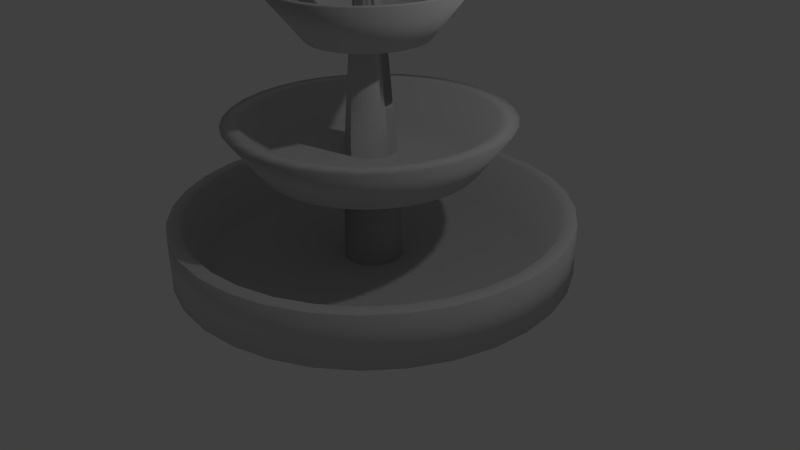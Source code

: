 # Source: fountain.blend  (saved by Blender 2.69.0; exported with 4.5.12 LTS)
import bpy
from mathutils import Matrix  # noqa: F401  (used for matrix-valued properties, if any)

bpy.ops.wm.read_factory_settings(use_empty=True)
scene = bpy.context.scene
scene.name = 'Scene'

# ---- collections
col_collection_1 = bpy.data.collections.new('Collection 1'); scene.collection.children.link(col_collection_1)

# ---- materials (node trees are filled in below, after node groups)
mat_material_001 = bpy.data.materials.new('Material.001')
mat_material_001.alpha_threshold = 0.0
mat_material_001.roughness = 0.5
mat_material_001.line_color = (0.0, 0.0, 0.0, 1.0)
mat_material = bpy.data.materials.new('Material')
mat_material.alpha_threshold = 0.0
mat_material.roughness = 0.5
mat_material.line_color = (0.0, 0.0, 0.0, 1.0)

# ---- material node trees
mat_material_001.use_nodes = True; mat_material_001.node_tree.nodes.clear()
_N = mat_material_001.node_tree.nodes; _L = mat_material_001.node_tree.links
n0 = _N.new('ShaderNodeOutputMaterial'); n0.name = 'Material Output'; n0.location = (300, 300)
n1 = _N.new('ShaderNodeBsdfDiffuse'); n1.name = 'Diffuse BSDF'; n1.location = (10, 300)
n1.inputs[0].default_value = (0.6383, 0.6383, 0.6383, 1.0)
n1.inputs[1].default_value = 0.28
_L.new(n1.outputs[0], n0.inputs[0])
n0.is_active_output = True
mat_material.use_nodes = True; mat_material.node_tree.nodes.clear()
_N = mat_material.node_tree.nodes; _L = mat_material.node_tree.links
n0 = _N.new('ShaderNodeOutputMaterial'); n0.name = 'Material Output'; n0.location = (300, 300)
n1 = _N.new('ShaderNodeBsdfGlass'); n1.name = 'Glass BSDF'; n1.location = (100, 300)
n1.distribution = 'BECKMANN'
n1.inputs[0].default_value = (0.5732, 0.6443, 0.8, 1.0)
n1.inputs[2].default_value = 1.33
_L.new(n1.outputs[0], n0.inputs[0])
n0.is_active_output = True

# ---- world
world_world = bpy.data.worlds.new('World'); scene.world = world_world
world_world.color = (0.05088, 0.05088, 0.05088)
world_world.use_sun_shadow = False
world_world.sun_shadow_jitter_overblur = 0.0
world_world.cycles.sampling_method = 'MANUAL'
world_world.cycles.sample_map_resolution = 256

# ---- cameras
cam_camera = bpy.data.cameras.new('Camera')
cam_camera.clip_end = 100.0
cam_camera.lens = 35.0
cam_camera.sensor_width = 32.0
cam_camera.sensor_height = 18.0
cam_camera.ortho_scale = 7.314
cam_camera.dof.focus_distance = 0.0

# ---- lights
light_lamp = bpy.data.lights.new('Lamp', 'POINT')
light_lamp.transmission_factor = 0.0
light_lamp.cutoff_distance = 30.0
light_lamp.energy = 100.0
light_lamp.shadow_buffer_clip_start = 1.001
light_lamp.shadow_soft_size = 0.1
light_lamp.shadow_maximum_resolution = 0.006
light_lamp.use_absolute_resolution = True
light_lamp.cycles.use_multiple_importance_sampling = False

# ---- meshes
me_circle = bpy.data.meshes.new('Circle')
me_circle.from_pydata([(0.0, 1.0, 0.0), (-0.1951, 0.9808, 0.0), (-0.3827, 0.9239, 0.0), (-0.5556, 0.8315, 0.0), (-0.7071, 0.7071, 0.0), (-0.8315, 0.5556, 0.0), (-0.9239, 0.3827, 0.0), (-0.9808, 0.1951, 0.0), (-1.0, 7.55e-08, 0.0), (-0.9808, -0.1951, 0.0), (-0.9239, -0.3827, 0.0), (-0.8315, -0.5556, 0.0), (-0.7071, -0.7071, 0.0), (-0.5556, -0.8315, 0.0), (-0.3827, -0.9239, 0.0), (-0.1951, -0.9808, 0.0), (3.258e-07, -1.0, 0.0), (0.1951, -0.9808, 0.0), (0.3827, -0.9239, 0.0), (0.5556, -0.8315, 0.0), (0.7071, -0.7071, 0.0), (0.8315, -0.5556, 0.0), (0.9239, -0.3827, 0.0), (0.9808, -0.1951, 0.0), (1.0, 9.656e-07, 0.0), (0.9808, 0.1951, 0.0), (0.9239, 0.3827, 0.0), (0.8315, 0.5556, 0.0), (0.7071, 0.7071, 0.0), (0.5556, 0.8315, 0.0), (0.3827, 0.9239, 0.0), (0.1951, 0.9808, 0.0), (0.0, 1.0, 0.2646), (-0.1951, 0.9808, 0.2646), (-0.3827, 0.9239, 0.2646), (-0.5556, 0.8315, 0.2646), (-0.7071, 0.7071, 0.2646), (-0.8315, 0.5556, 0.2646), (-0.9239, 0.3827, 0.2646), (-0.9808, 0.1951, 0.2646), (-1.0, 7.55e-08, 0.2646), (-0.9808, -0.1951, 0.2646), (-0.9239, -0.3827, 0.2646), (-0.8315, -0.5556, 0.2646), (-0.7071, -0.7071, 0.2646), (-0.5556, -0.8315, 0.2646), (-0.3827, -0.9239, 0.2646), (-0.1951, -0.9808, 0.2646), (3.258e-07, -1.0, 0.2646), (0.1951, -0.9808, 0.2646), (0.3827, -0.9239, 0.2646), (0.5556, -0.8315, 0.2646), (0.7071, -0.7071, 0.2646), (0.8315, -0.5556, 0.2646), (0.9239, -0.3827, 0.2646), (0.9808, -0.1951, 0.2646), (1.0, 9.656e-07, 0.2646), (0.9808, 0.1951, 0.2646), (0.9239, 0.3827, 0.2646), (0.8315, 0.5556, 0.2646), (0.7071, 0.7071, 0.2646), (0.5556, 0.8315, 0.2646), (0.3827, 0.9239, 0.2646), (0.1951, 0.9808, 0.2646), (0.0, 1.0, 0.2646), (-0.1951, 0.9808, 0.2646), (-0.3827, 0.9239, 0.2646), (-0.5556, 0.8315, 0.2646), (-0.7071, 0.7071, 0.2646), (-0.8315, 0.5556, 0.2646), (-0.9239, 0.3827, 0.2646), (-0.9808, 0.1951, 0.2646), (-1.0, 7.55e-08, 0.2646), (-0.9808, -0.1951, 0.2646), (-0.9239, -0.3827, 0.2646), (-0.8315, -0.5556, 0.2646), (-0.7071, -0.7071, 0.2646), (-0.5556, -0.8315, 0.2646), (-0.3827, -0.9239, 0.2646), (-0.1951, -0.9808, 0.2646), (3.258e-07, -1.0, 0.2646), (0.1951, -0.9808, 0.2646), (0.3827, -0.9239, 0.2646), (0.5556, -0.8315, 0.2646), (0.7071, -0.7071, 0.2646), (0.8315, -0.5556, 0.2646), (0.9239, -0.3827, 0.2646), (0.9808, -0.1951, 0.2646), (1.0, 9.656e-07, 0.2646), (0.9808, 0.1951, 0.2646), (0.9239, 0.3827, 0.2646), (0.8315, 0.5556, 0.2646), (0.7071, 0.7071, 0.2646), (0.5556, 0.8315, 0.2646), (0.3827, 0.9239, 0.2646), (0.1951, 0.9808, 0.2646), (-1.085e-08, 0.9323, 0.2646), (-0.1819, 0.9144, 0.2646), (-0.3568, 0.8614, 0.2646), (-0.518, 0.7752, 0.2646), (-0.6593, 0.6593, 0.2646), (-0.7752, 0.518, 0.2646), (-0.8614, 0.3568, 0.2646), (-0.9144, 0.1819, 0.2646), (-0.9323, 8.593e-08, 0.2646), (-0.9144, -0.1819, 0.2646), (-0.8614, -0.3568, 0.2646), (-0.7752, -0.518, 0.2646), (-0.6593, -0.6593, 0.2646), (-0.518, -0.7752, 0.2646), (-0.3568, -0.8614, 0.2646), (-0.1819, -0.9144, 0.2646), (2.929e-07, -0.9323, 0.2646), (0.1819, -0.9144, 0.2646), (0.3568, -0.8614, 0.2646), (0.518, -0.7752, 0.2646), (0.6593, -0.6593, 0.2646), (0.7752, -0.518, 0.2646), (0.8614, -0.3568, 0.2646), (0.9144, -0.1819, 0.2646), (0.9323, 9.158e-07, 0.2646), (0.9144, 0.1819, 0.2646), (0.8614, 0.3568, 0.2646), (0.7752, 0.518, 0.2646), (0.6593, 0.6593, 0.2646), (0.518, 0.7752, 0.2646), (0.3568, 0.8614, 0.2646), (0.1819, 0.9144, 0.2646), (-1.772e-08, 0.8508, 0.01233), (-0.166, 0.8345, 0.01233), (-0.3256, 0.786, 0.01233), (-0.4727, 0.7074, 0.01233), (-0.6016, 0.6016, 0.01233), (-0.7074, 0.4727, 0.01233), (-0.786, 0.3256, 0.01233), (-0.8345, 0.166, 0.01233), (-0.8508, 1.068e-07, 0.01233), (-0.8345, -0.166, 0.01233), (-0.786, -0.3256, 0.01233), (-0.7074, -0.4727, 0.01233), (-0.6016, -0.6016, 0.01233), (-0.4727, -0.7074, 0.01233), (-0.3256, -0.786, 0.01233), (-0.166, -0.8345, 0.01233), (2.595e-07, -0.8508, 0.01233), (0.166, -0.8345, 0.01233), (0.3256, -0.786, 0.01233), (0.4727, -0.7074, 0.01233), (0.6016, -0.6016, 0.01233), (0.7074, -0.4727, 0.01233), (0.786, -0.3256, 0.01233), (0.8345, -0.166, 0.01233), (0.8508, 8.641e-07, 0.01233), (0.8345, 0.166, 0.01233), (0.786, 0.3256, 0.01233), (0.7074, 0.4727, 0.01233), (0.6016, 0.6016, 0.01233), (0.4727, 0.7074, 0.01233), (0.3256, 0.786, 0.01233), (0.166, 0.8345, 0.01233), (-2.09e-08, 0.1438, 0.0), (-0.02805, 0.141, 0.0), (-0.05503, 0.1328, 0.0), (-0.07989, 0.1196, 0.0), (-0.1017, 0.1017, 0.0), (-0.1196, 0.07989, 0.0), (-0.1328, 0.05503, 0.0), (-0.141, 0.02805, 0.0), (-0.1438, 8.557e-08, 0.0), (-0.141, -0.02805, 0.0), (-0.1328, -0.05503, 0.0), (-0.1196, -0.07989, 0.0), (-0.1017, -0.1017, 0.0), (-0.07989, -0.1196, 0.0), (-0.05503, -0.1328, 0.0), (-0.02805, -0.141, 0.0), (2.595e-08, -0.1438, 0.0), (0.02805, -0.141, 0.0), (0.05503, -0.1328, 0.0), (0.07989, -0.1196, 0.0), (0.1017, -0.1017, 0.0), (0.1196, -0.07989, 0.0), (0.1328, -0.05503, 0.0), (0.141, -0.02805, 0.0), (0.1438, 2.136e-07, 0.0), (0.141, 0.02805, 0.0), (0.1328, 0.05503, 0.0), (0.1196, 0.07989, 0.0), (0.1017, 0.1017, 0.0), (0.07989, 0.1196, 0.0), (0.05503, 0.1328, 0.0), (0.02805, 0.141, 0.0), (-2.155e-08, 0.1337, 0.5025), (-0.02609, 0.1312, 0.5025), (-0.05118, 0.1236, 0.5025), (-0.0743, 0.1112, 0.5025), (-0.09456, 0.09456, 0.5025), (-0.1112, 0.0743, 0.5025), (-0.1236, 0.05118, 0.5025), (-0.1312, 0.02609, 0.5025), (-0.1337, 8.778e-08, 0.5025), (-0.1312, -0.02609, 0.5025), (-0.1236, -0.05118, 0.5025), (-0.1112, -0.0743, 0.5025), (-0.09456, -0.09456, 0.5025), (-0.0743, -0.1112, 0.5025), (-0.05118, -0.1236, 0.5025), (-0.02609, -0.1312, 0.5025), (2.202e-08, -0.1337, 0.5025), (0.02609, -0.1312, 0.5025), (0.05118, -0.1236, 0.5025), (0.0743, -0.1112, 0.5025), (0.09456, -0.09456, 0.5025), (0.1112, -0.0743, 0.5025), (0.1236, -0.05118, 0.5025), (0.1312, -0.02609, 0.5025), (0.1337, 2.068e-07, 0.5025), (0.1312, 0.02609, 0.5025), (0.1236, 0.05118, 0.5025), (0.1112, 0.0743, 0.5025), (0.09456, 0.09456, 0.5025), (0.0743, 0.1112, 0.5025), (0.05118, 0.1236, 0.5025), (0.02609, 0.1312, 0.5025), (1.538e-08, 0.5309, 0.5025), (-0.1036, 0.5207, 0.5025), (-0.2032, 0.4905, 0.5025), (-0.2949, 0.4414, 0.5025), (-0.3754, 0.3754, 0.5025), (-0.4414, 0.2949, 0.5025), (-0.4905, 0.2032, 0.5025), (-0.5207, 0.1036, 0.5025), (-0.5309, -1.52e-09, 0.5025), (-0.5207, -0.1036, 0.5025), (-0.4905, -0.2032, 0.5025), (-0.4414, -0.2949, 0.5025), (-0.3754, -0.3754, 0.5025), (-0.2949, -0.4414, 0.5025), (-0.2032, -0.4905, 0.5025), (-0.1036, -0.5207, 0.5025), (1.884e-07, -0.5309, 0.5025), (0.1036, -0.5207, 0.5025), (0.2032, -0.4905, 0.5025), (0.2949, -0.4414, 0.5025), (0.3754, -0.3754, 0.5025), (0.4414, -0.2949, 0.5025), (0.4905, -0.2032, 0.5025), (0.5207, -0.1036, 0.5025), (0.5309, 4.71e-07, 0.5025), (0.5207, 0.1036, 0.5025), (0.4905, 0.2032, 0.5025), (0.4414, 0.2949, 0.5025), (0.3754, 0.3754, 0.5025), (0.2949, 0.4414, 0.5025), (0.2032, 0.4905, 0.5025), (0.1036, 0.5207, 0.5025), (4.804e-08, 0.7027, 0.7353), (-0.1371, 0.6892, 0.7353), (-0.2689, 0.6492, 0.7353), (-0.3904, 0.5842, 0.7353), (-0.4969, 0.4969, 0.7353), (-0.5842, 0.3904, 0.7353), (-0.6492, 0.2689, 0.7353), (-0.6892, 0.1371, 0.7353), (-0.7027, -4.11e-08, 0.7353), (-0.6892, -0.1371, 0.7353), (-0.6492, -0.2689, 0.7353), (-0.5842, -0.3904, 0.7353), (-0.4969, -0.4969, 0.7353), (-0.3904, -0.5842, 0.7353), (-0.2689, -0.6492, 0.7353), (-0.1371, -0.6892, 0.7353), (2.77e-07, -0.7027, 0.7353), (0.1371, -0.6892, 0.7353), (0.2689, -0.6492, 0.7353), (0.3904, -0.5842, 0.7353), (0.4969, -0.4969, 0.7353), (0.5842, -0.3904, 0.7353), (0.6492, -0.2689, 0.7353), (0.6892, -0.1371, 0.7353), (0.7027, 5.843e-07, 0.7353), (0.6892, 0.1371, 0.7353), (0.6492, 0.2689, 0.7353), (0.5842, 0.3904, 0.7353), (0.4969, 0.4969, 0.7353), (0.3904, 0.5842, 0.7353), (0.2689, 0.6492, 0.7353), (0.1371, 0.6892, 0.7353), (4.105e-08, 0.6165, 0.7353), (-0.1203, 0.6046, 0.7353), (-0.2359, 0.5695, 0.7353), (-0.3425, 0.5126, 0.7353), (-0.4359, 0.4359, 0.7353), (-0.5126, 0.3425, 0.7353), (-0.5695, 0.2359, 0.7353), (-0.6046, 0.1203, 0.7353), (-0.6165, -2.268e-08, 0.7353), (-0.6046, -0.1203, 0.7353), (-0.5695, -0.2359, 0.7353), (-0.5126, -0.3425, 0.7353), (-0.4359, -0.4359, 0.7353), (-0.3425, -0.5126, 0.7353), (-0.2359, -0.5695, 0.7353), (-0.1203, -0.6046, 0.7353), (2.419e-07, -0.6165, 0.7353), (0.1203, -0.6046, 0.7353), (0.2359, -0.5695, 0.7353), (0.3425, -0.5126, 0.7353), (0.4359, -0.4359, 0.7353), (0.5126, -0.3425, 0.7353), (0.5695, -0.2359, 0.7353), (0.6046, -0.1203, 0.7353), (0.6165, 5.26e-07, 0.7353), (0.6046, 0.1203, 0.7353), (0.5695, 0.2359, 0.7353), (0.5126, 0.3425, 0.7353), (0.4359, 0.4359, 0.7353), (0.3425, 0.5126, 0.7353), (0.2359, 0.5695, 0.7353), (0.1203, 0.6046, 0.7353), (2.268e-08, 0.4878, 0.5739), (-0.09517, 0.4785, 0.5739), (-0.1867, 0.4507, 0.5739), (-0.271, 0.4056, 0.5739), (-0.3449, 0.3449, 0.5739), (-0.4056, 0.271, 0.5739), (-0.4507, 0.1867, 0.5739), (-0.4785, 0.09517, 0.5739), (-0.4878, 5.42e-09, 0.5739), (-0.4785, -0.09517, 0.5739), (-0.4507, -0.1867, 0.5739), (-0.4056, -0.271, 0.5739), (-0.3449, -0.3449, 0.5739), (-0.271, -0.4056, 0.5739), (-0.1867, -0.4507, 0.5739), (-0.09517, -0.4785, 0.5739), (1.816e-07, -0.4878, 0.5739), (0.09517, -0.4785, 0.5739), (0.1867, -0.4507, 0.5739), (0.271, -0.4056, 0.5739), (0.3449, -0.3449, 0.5739), (0.4056, -0.271, 0.5739), (0.4507, -0.1867, 0.5739), (0.4785, -0.09517, 0.5739), (0.4878, 4.396e-07, 0.5739), (0.4785, 0.09517, 0.5739), (0.4507, 0.1867, 0.5739), (0.4056, 0.271, 0.5739), (0.3449, 0.3449, 0.5739), (0.271, 0.4056, 0.5739), (0.1867, 0.4507, 0.5739), (0.09517, 0.4785, 0.5739), (-2.885e-08, 0.0854, 1.116), (-0.01666, 0.08376, 1.116), (-0.03268, 0.0789, 1.116), (-0.04745, 0.07101, 1.116), (-0.06039, 0.06039, 1.116), (-0.07101, 0.04745, 1.116), (-0.0789, 0.03268, 1.116), (-0.08376, 0.01666, 1.116), (-0.0854, 9.769e-08, 1.116), (-0.08376, -0.01666, 1.116), (-0.0789, -0.03268, 1.116), (-0.07101, -0.04745, 1.116), (-0.06039, -0.06039, 1.116), (-0.04745, -0.07101, 1.116), (-0.03268, -0.0789, 1.116), (-0.01666, -0.08376, 1.116), (-1.02e-09, -0.0854, 1.116), (0.01666, -0.08376, 1.116), (0.03268, -0.0789, 1.116), (0.04745, -0.07101, 1.116), (0.06039, -0.06039, 1.116), (0.07101, -0.04745, 1.116), (0.0789, -0.03268, 1.116), (0.08376, -0.01666, 1.116), (0.0854, 1.737e-07, 1.116), (0.08376, 0.01666, 1.116), (0.0789, 0.03268, 1.116), (0.07101, 0.04745, 1.116), (0.06039, 0.06039, 1.116), (0.04745, 0.07101, 1.116), (0.03268, 0.0789, 1.116), (0.01666, 0.08376, 1.116), (-5.339e-09, 0.2915, 1.116), (-0.05687, 0.2859, 1.116), (-0.1116, 0.2693, 1.116), (-0.162, 0.2424, 1.116), (-0.2061, 0.2061, 1.116), (-0.2424, 0.162, 1.116), (-0.2693, 0.1116, 1.116), (-0.2859, 0.05687, 1.116), (-0.2915, 4.584e-08, 1.116), (-0.2859, -0.05687, 1.116), (-0.2693, -0.1116, 1.116), (-0.2424, -0.162, 1.116), (-0.2061, -0.2061, 1.116), (-0.162, -0.2424, 1.116), (-0.1116, -0.2693, 1.116), (-0.05687, -0.2859, 1.116), (8.965e-08, -0.2915, 1.116), (0.05687, -0.2859, 1.116), (0.1116, -0.2693, 1.116), (0.162, -0.2424, 1.116), (0.2061, -0.2061, 1.116), (0.2424, -0.162, 1.116), (0.2693, -0.1116, 1.116), (0.2859, -0.05687, 1.116), (0.2915, 3.053e-07, 1.116), (0.2859, 0.05687, 1.116), (0.2693, 0.1116, 1.116), (0.2424, 0.162, 1.116), (0.2061, 0.2061, 1.116), (0.162, 0.2424, 1.116), (0.1116, 0.2693, 1.116), (0.05687, 0.2859, 1.116), (1.254e-08, 0.4818, 1.351), (-0.09399, 0.4725, 1.351), (-0.1844, 0.4451, 1.351), (-0.2677, 0.4006, 1.351), (-0.3407, 0.3407, 1.351), (-0.4006, 0.2677, 1.351), (-0.4451, 0.1844, 1.351), (-0.4725, 0.09399, 1.351), (-0.4818, 5.105e-09, 1.351), (-0.4725, -0.09399, 1.351), (-0.4451, -0.1844, 1.351), (-0.4006, -0.2677, 1.351), (-0.3407, -0.3407, 1.351), (-0.2677, -0.4006, 1.351), (-0.1844, -0.4451, 1.351), (-0.09399, -0.4725, 1.351), (1.695e-07, -0.4818, 1.351), (0.09399, -0.4725, 1.351), (0.1844, -0.4451, 1.351), (0.2677, -0.4006, 1.351), (0.3407, -0.3407, 1.351), (0.4006, -0.2677, 1.351), (0.4451, -0.1844, 1.351), (0.4725, -0.09399, 1.351), (0.4818, 4.339e-07, 1.351), (0.4725, 0.09399, 1.351), (0.4451, 0.1844, 1.351), (0.4006, 0.2677, 1.351), (0.3407, 0.3407, 1.351), (0.2677, 0.4006, 1.351), (0.1844, 0.4451, 1.351), (0.09399, 0.4725, 1.351), (4.982e-09, 0.434, 1.351), (-0.08467, 0.4257, 1.351), (-0.1661, 0.401, 1.351), (-0.2411, 0.3609, 1.351), (-0.3069, 0.3069, 1.351), (-0.3609, 0.2411, 1.351), (-0.401, 0.1661, 1.351), (-0.4257, 0.08467, 1.351), (-0.434, 1.638e-08, 1.351), (-0.4257, -0.08467, 1.351), (-0.401, -0.1661, 1.351), (-0.3609, -0.2411, 1.351), (-0.3069, -0.3069, 1.351), (-0.2411, -0.3609, 1.351), (-0.1661, -0.401, 1.351), (-0.08467, -0.4257, 1.351), (1.464e-07, -0.434, 1.351), (0.08467, -0.4257, 1.351), (0.1661, -0.401, 1.351), (0.2411, -0.3609, 1.351), (0.3069, -0.3069, 1.351), (0.3609, -0.2411, 1.351), (0.401, -0.1661, 1.351), (0.4257, -0.08467, 1.351), (0.434, 4.027e-07, 1.351), (0.4257, 0.08467, 1.351), (0.401, 0.1661, 1.351), (0.3609, 0.2411, 1.351), (0.3069, 0.3069, 1.351), (0.2411, 0.3609, 1.351), (0.1661, 0.401, 1.351), (0.08467, 0.4257, 1.351), (4.982e-09, 0.434, 1.351), (-0.08467, 0.4257, 1.351), (-0.1661, 0.401, 1.351), (-0.2411, 0.3609, 1.351), (-0.3069, 0.3069, 1.351), (-0.3609, 0.2411, 1.351), (-0.401, 0.1661, 1.351), (-0.4257, 0.08467, 1.351), (-0.434, 1.638e-08, 1.351), (-0.4257, -0.08467, 1.351), (-0.401, -0.1661, 1.351), (-0.3609, -0.2411, 1.351), (-0.3069, -0.3069, 1.351), (-0.2411, -0.3609, 1.351), (-0.1661, -0.401, 1.351), (-0.08467, -0.4257, 1.351), (1.464e-07, -0.434, 1.351), (0.08467, -0.4257, 1.351), (0.1661, -0.401, 1.351), (0.2411, -0.3609, 1.351), (0.3069, -0.3069, 1.351), (0.3609, -0.2411, 1.351), (0.401, -0.1661, 1.351), (0.4257, -0.08467, 1.351), (0.434, 4.027e-07, 1.351), (0.4257, 0.08467, 1.351), (0.401, 0.1661, 1.351), (0.3609, 0.2411, 1.351), (0.3069, 0.3069, 1.351), (0.2411, 0.3609, 1.351), (0.1661, 0.401, 1.351), (0.08467, 0.4257, 1.351), (-1.522e-08, 0.2747, 1.145), (-0.0536, 0.2694, 1.145), (-0.1051, 0.2538, 1.145), (-0.1526, 0.2284, 1.145), (-0.1943, 0.1943, 1.145), (-0.2284, 0.1526, 1.145), (-0.2538, 0.1051, 1.145), (-0.2694, 0.0536, 1.145), (-0.2747, 5.442e-08, 1.145), (-0.2694, -0.0536, 1.145), (-0.2538, -0.1051, 1.145), (-0.2284, -0.1526, 1.145), (-0.1943, -0.1943, 1.145), (-0.1526, -0.2284, 1.145), (-0.1051, -0.2538, 1.145), (-0.0536, -0.2694, 1.145), (7.43e-08, -0.2747, 1.145), (0.0536, -0.2694, 1.145), (0.1051, -0.2538, 1.145), (0.1526, -0.2284, 1.145), (0.1943, -0.1943, 1.145), (0.2284, -0.1526, 1.145), (0.2538, -0.1051, 1.145), (0.2694, -0.05359, 1.145), (0.2747, 2.989e-07, 1.145), (0.2694, 0.0536, 1.145), (0.2538, 0.1051, 1.145), (0.2284, 0.1526, 1.145), (0.1943, 0.1943, 1.145), (0.1526, 0.2284, 1.145), (0.1051, 0.2538, 1.145), (0.05359, 0.2694, 1.145), (-0.01666, 0.08376, 1.116), (-2.885e-08, 0.0854, 1.116), (-0.03268, 0.0789, 1.116), (-0.04745, 0.07101, 1.116), (-0.06039, 0.06039, 1.116), (-0.07101, 0.04745, 1.116), (-0.0789, 0.03268, 1.116), (-0.08376, 0.01666, 1.116), (-0.0854, 9.769e-08, 1.116), (-0.08376, -0.01666, 1.116), (-0.0789, -0.03268, 1.116), (-0.07101, -0.04745, 1.116), (-0.06039, -0.06039, 1.116), (-0.04745, -0.07101, 1.116), (-0.03268, -0.0789, 1.116), (-0.01666, -0.08376, 1.116), (-1.02e-09, -0.0854, 1.116), (0.01666, -0.08376, 1.116), (0.03268, -0.0789, 1.116), (0.04745, -0.07101, 1.116), (0.06039, -0.06039, 1.116), (0.07101, -0.04745, 1.116), (0.0789, -0.03268, 1.116), (0.04745, 0.07101, 1.116), (0.03268, 0.0789, 1.116), (0.01666, 0.08376, 1.116), (-0.004929, 0.0312, 1.505), (-0.01131, 0.03058, 1.505), (-0.01744, 0.02872, 1.505), (-0.0231, 0.02569, 1.505), (-0.02805, 0.02163, 1.505), (-0.03212, 0.01667, 1.505), (-0.03514, 0.01102, 1.505), (-0.037, 0.004884, 1.505), (-0.03763, -0.001495, 1.505), (-0.037, -0.007874, 1.505), (-0.03514, -0.01401, 1.505), (-0.03212, -0.01966, 1.505), (-0.02805, -0.02462, 1.505), (-0.0231, -0.02868, 1.505), (-0.01744, -0.03171, 1.505), (-0.01131, -0.03357, 1.505), (-0.004929, -0.03419, 1.505), (0.001451, -0.03357, 1.505), (0.007585, -0.03171, 1.505), (0.01324, -0.02868, 1.505), (0.01819, -0.02462, 1.505), (0.02226, -0.01966, 1.505), (0.02528, -0.01401, 1.505), (0.02714, -0.007874, 1.505), (0.02777, -0.001495, 1.505), (0.02714, 0.004884, 1.505), (0.02528, 0.01102, 1.505), (0.02226, 0.01667, 1.505), (0.01819, 0.02163, 1.505), (0.01324, 0.02569, 1.505), (0.007585, 0.02872, 1.505), (0.001451, 0.03058, 1.505), (-0.01131, 0.03058, 1.505), (-0.004929, 0.0312, 1.505), (-0.01744, 0.02872, 1.505), (-0.0231, 0.02569, 1.505), (-0.02805, 0.02163, 1.505), (-0.03212, 0.01667, 1.505), (-0.03514, 0.01102, 1.505), (-0.037, 0.004884, 1.505), (-0.03763, -0.001495, 1.505), (-0.037, -0.007874, 1.505), (-0.03514, -0.01401, 1.505), (-0.03212, -0.01966, 1.505), (-0.02805, -0.02462, 1.505), (-0.0231, -0.02868, 1.505), (-0.01744, -0.03171, 1.505), (-0.01131, -0.03357, 1.505), (-0.004929, -0.03419, 1.505), (0.001451, -0.03357, 1.505), (0.007585, -0.03171, 1.505), (0.01324, -0.02868, 1.505), (0.01819, -0.02462, 1.505), (0.02226, -0.01966, 1.505), (0.02528, -0.01401, 1.505), (0.01324, 0.02569, 1.505), (0.007585, 0.02872, 1.505), (0.001451, 0.03058, 1.505), (0.003608, 0.1251, 1.505), (-0.02058, 0.1227, 1.505), (-0.04384, 0.1156, 1.505), (-0.06527, 0.1042, 1.505), (-0.08406, 0.08876, 1.505), (-0.09948, 0.06997, 1.505), (-0.1109, 0.04854, 1.505), (-0.118, 0.02528, 1.505), (-0.1204, 0.001094, 1.505), (-0.118, -0.02309, 1.505), (-0.1109, -0.04635, 1.505), (-0.09948, -0.06779, 1.505), (-0.08406, -0.08657, 1.505), (-0.06527, -0.102, 1.505), (-0.04384, -0.1134, 1.505), (-0.02058, -0.1205, 1.505), (0.003608, -0.1229, 1.505), (0.0278, -0.1205, 1.505), (0.05105, -0.1134, 1.505), (0.07249, -0.102, 1.505), (0.09128, -0.08657, 1.505), (0.1067, -0.06779, 1.505), (0.1182, -0.04635, 1.505), (0.1252, -0.02309, 1.505), (0.1276, 0.001095, 1.505), (0.1252, 0.02528, 1.505), (0.1182, 0.04854, 1.505), (0.1067, 0.06997, 1.505), (0.09128, 0.08876, 1.505), (0.07249, 0.1042, 1.505), (0.05105, 0.1156, 1.505), (0.02779, 0.1227, 1.505), (-0.02058, 0.1227, 1.505), (0.003608, 0.1251, 1.505), (-0.04384, 0.1156, 1.505), (-0.06527, 0.1042, 1.505), (-0.08406, 0.08876, 1.505), (-0.09948, 0.06997, 1.505), (-0.1109, 0.04854, 1.505), (-0.118, 0.02528, 1.505), (-0.1204, 0.001094, 1.505), (-0.118, -0.02309, 1.505), (-0.1109, -0.04635, 1.505), (-0.09948, -0.06779, 1.505), (-0.08406, -0.08657, 1.505), (-0.06527, -0.102, 1.505), (-0.04384, -0.1134, 1.505), (-0.02058, -0.1205, 1.505), (0.003608, -0.1229, 1.505), (0.0278, -0.1205, 1.505), (0.05105, -0.1134, 1.505), (0.07249, -0.102, 1.505), (0.09128, -0.08657, 1.505), (0.1067, -0.06779, 1.505), (0.1182, -0.04635, 1.505), (0.07249, 0.1042, 1.505), (0.05105, 0.1156, 1.505), (0.02779, 0.1227, 1.505), (0.01693, 0.2716, 1.657), (-0.03505, 0.2664, 1.657), (-0.08502, 0.2513, 1.657), (-0.1311, 0.2267, 1.657), (-0.1715, 0.1935, 1.657), (-0.2046, 0.1531, 1.657), (-0.2292, 0.1071, 1.657), (-0.2444, 0.05711, 1.657), (-0.2495, 0.005135, 1.657), (-0.2444, -0.04684, 1.657), (-0.2292, -0.09682, 1.657), (-0.2046, -0.1429, 1.657), (-0.1715, -0.1832, 1.657), (-0.1311, -0.2164, 1.657), (-0.08502, -0.241, 1.657), (-0.03505, -0.2562, 1.657), (0.01693, -0.2613, 1.657), (0.0689, -0.2562, 1.657), (0.1189, -0.241, 1.657), (0.1649, -0.2164, 1.657), (0.2053, -0.1832, 1.657), (0.2384, -0.1429, 1.657), (0.2631, -0.09682, 1.657), (0.2782, -0.04684, 1.657), (0.2833, 0.005135, 1.657), (0.2782, 0.05711, 1.657), (0.2631, 0.1071, 1.657), (0.2384, 0.1531, 1.657), (0.2053, 0.1935, 1.657), (0.1649, 0.2267, 1.657), (0.1189, 0.2513, 1.657), (0.0689, 0.2664, 1.657), (-0.03505, 0.2664, 1.657), (0.01693, 0.2716, 1.657), (-0.08502, 0.2513, 1.657), (-0.1311, 0.2267, 1.657), (-0.1715, 0.1935, 1.657), (-0.2046, 0.1531, 1.657), (-0.2292, 0.1071, 1.657), (-0.2444, 0.05711, 1.657), (-0.2495, 0.005135, 1.657), (-0.2444, -0.04684, 1.657), (-0.2292, -0.09682, 1.657), (-0.2046, -0.1429, 1.657), (-0.1715, -0.1832, 1.657), (-0.1311, -0.2164, 1.657), (-0.08502, -0.241, 1.657), (-0.03505, -0.2562, 1.657), (0.01693, -0.2613, 1.657), (0.0689, -0.2562, 1.657), (0.1189, -0.241, 1.657), (0.1649, -0.2164, 1.657), (0.2053, -0.1832, 1.657), (0.2384, -0.1429, 1.657), (0.2631, -0.09682, 1.657), (0.1649, 0.2267, 1.657), (0.1189, 0.2513, 1.657), (0.0689, 0.2664, 1.657), (-0.004452, 0.03645, 1.519), (-0.01183, 0.03572, 1.519), (-0.01892, 0.03357, 1.519), (-0.02545, 0.03008, 1.519), (-0.03118, 0.02538, 1.519), (-0.03588, 0.01965, 1.519), (-0.03937, 0.01311, 1.519), (-0.04152, 0.006024, 1.519), (-0.04225, -0.00135, 1.519), (-0.04152, -0.008725, 1.519), (-0.03937, -0.01582, 1.519), (-0.03588, -0.02235, 1.519), (-0.03118, -0.02808, 1.519), (-0.02545, -0.03278, 1.519), (-0.01892, -0.03627, 1.519), (-0.01183, -0.03842, 1.519), (-0.004452, -0.03915, 1.519), (0.002923, -0.03842, 1.519), (0.01001, -0.03627, 1.519), (0.01655, -0.03278, 1.519), (0.02228, -0.02808, 1.519), (0.02698, -0.02235, 1.519), (0.03047, -0.01582, 1.519), (0.03262, -0.008725, 1.519), (0.03335, -0.00135, 1.519), (0.03262, 0.006024, 1.519), (0.03047, 0.01311, 1.519), (0.02698, 0.01965, 1.519), (0.02228, 0.02538, 1.519), (0.01655, 0.03008, 1.519), (0.01001, 0.03357, 1.519), (0.002923, 0.03572, 1.519), (-0.01183, 0.03572, 1.519), (-0.004452, 0.03645, 1.519), (-0.01892, 0.03357, 1.519), (-0.02545, 0.03008, 1.519), (-0.03118, 0.02538, 1.519), (-0.03588, 0.01965, 1.519), (-0.03937, 0.01311, 1.519), (-0.04152, 0.006024, 1.519), (-0.04225, -0.00135, 1.519), (-0.04152, -0.008725, 1.519), (-0.03937, -0.01582, 1.519), (-0.03588, -0.02235, 1.519), (-0.03118, -0.02808, 1.519), (-0.02545, -0.03278, 1.519), (-0.01892, -0.03627, 1.519), (-0.01183, -0.03842, 1.519), (-0.004452, -0.03915, 1.519), (0.002923, -0.03842, 1.519), (0.01001, -0.03627, 1.519), (0.01655, -0.03278, 1.519), (0.02228, -0.02808, 1.519), (0.02698, -0.02235, 1.519), (0.03047, -0.01582, 1.519), (0.01655, 0.03008, 1.519), (0.01001, 0.03357, 1.519), (0.002923, 0.03572, 1.519)], [], [(1, 0, 31, 30, 29, 28, 27, 26, 25, 24, 23, 22, 21, 20, 19, 18, 17, 16, 15, 14, 13, 12, 11, 10, 9, 8, 7, 6, 5, 4, 3, 2), (24, 25, 57, 56), (2, 3, 35, 34), (13, 14, 46, 45), (22, 23, 55, 54), (0, 1, 33, 32), (11, 12, 44, 43), (31, 0, 32, 63), (20, 21, 53, 52), (9, 10, 42, 41), (29, 30, 62, 61), (18, 19, 51, 50), (7, 8, 40, 39), (27, 28, 60, 59), (16, 17, 49, 48), (5, 6, 38, 37), (25, 26, 58, 57), (3, 4, 36, 35), (14, 15, 47, 46), (23, 24, 56, 55), (1, 2, 34, 33), (12, 13, 45, 44), (21, 22, 54, 53), (10, 11, 43, 42), (30, 31, 63, 62), (19, 20, 52, 51), (8, 9, 41, 40), (28, 29, 61, 60), (17, 18, 50, 49), (6, 7, 39, 38), (26, 27, 59, 58), (4, 5, 37, 36), (15, 16, 48, 47), (57, 58, 90, 89), (35, 36, 68, 67), (46, 47, 79, 78), (55, 56, 88, 87), (33, 34, 66, 65), (44, 45, 77, 76), (53, 54, 86, 85), (42, 43, 75, 74), (62, 63, 95, 94), (51, 52, 84, 83), (40, 41, 73, 72), (60, 61, 93, 92), (49, 50, 82, 81), (38, 39, 71, 70), (58, 59, 91, 90), (36, 37, 69, 68), (47, 48, 80, 79), (56, 57, 89, 88), (34, 35, 67, 66), (45, 46, 78, 77), (54, 55, 87, 86), (32, 33, 65, 64), (43, 44, 76, 75), (63, 32, 64, 95), (52, 53, 85, 84), (41, 42, 74, 73), (61, 62, 94, 93), (50, 51, 83, 82), (39, 40, 72, 71), (59, 60, 92, 91), (48, 49, 81, 80), (37, 38, 70, 69), (91, 92, 124, 123), (80, 81, 113, 112), (69, 70, 102, 101), (89, 90, 122, 121), (67, 68, 100, 99), (78, 79, 111, 110), (87, 88, 120, 119), (65, 66, 98, 97), (76, 77, 109, 108), (85, 86, 118, 117), (74, 75, 107, 106), (94, 95, 127, 126), (83, 84, 116, 115), (72, 73, 105, 104), (92, 93, 125, 124), (81, 82, 114, 113), (70, 71, 103, 102), (90, 91, 123, 122), (68, 69, 101, 100), (79, 80, 112, 111), (88, 89, 121, 120), (66, 67, 99, 98), (77, 78, 110, 109), (86, 87, 119, 118), (64, 65, 97, 96), (75, 76, 108, 107), (95, 64, 96, 127), (84, 85, 117, 116), (73, 74, 106, 105), (93, 94, 126, 125), (82, 83, 115, 114), (71, 72, 104, 103), (125, 126, 158, 157), (114, 115, 147, 146), (103, 104, 136, 135), (123, 124, 156, 155), (112, 113, 145, 144), (101, 102, 134, 133), (121, 122, 154, 153), (99, 100, 132, 131), (110, 111, 143, 142), (119, 120, 152, 151), (97, 98, 130, 129), (108, 109, 141, 140), (117, 118, 150, 149), (106, 107, 139, 138), (126, 127, 159, 158), (115, 116, 148, 147), (104, 105, 137, 136), (124, 125, 157, 156), (113, 114, 146, 145), (102, 103, 135, 134), (122, 123, 155, 154), (100, 101, 133, 132), (111, 112, 144, 143), (120, 121, 153, 152), (98, 99, 131, 130), (109, 110, 142, 141), (118, 119, 151, 150), (96, 97, 129, 128), (107, 108, 140, 139), (127, 96, 128, 159), (116, 117, 149, 148), (105, 106, 138, 137), (129, 130, 131, 132, 133, 134, 135, 136, 137, 138, 139, 140, 141, 142, 143, 144, 145, 146, 147, 148, 149, 150, 151, 152, 153, 154, 155, 156, 157, 158, 159, 128), (161, 160, 191, 190, 189, 188, 187, 186, 185, 184, 183, 182, 181, 180, 179, 178, 177, 176, 175, 174, 173, 172, 171, 170, 169, 168, 167, 166, 165, 164, 163, 162), (182, 183, 215, 214), (160, 161, 193, 192), (171, 172, 204, 203), (191, 160, 192, 223), (180, 181, 213, 212), (169, 170, 202, 201), (189, 190, 222, 221), (178, 179, 211, 210), (167, 168, 200, 199), (187, 188, 220, 219), (176, 177, 209, 208), (165, 166, 198, 197), (185, 186, 218, 217), (163, 164, 196, 195), (174, 175, 207, 206), (183, 184, 216, 215), (161, 162, 194, 193), (172, 173, 205, 204), (181, 182, 214, 213), (170, 171, 203, 202), (190, 191, 223, 222), (179, 180, 212, 211), (168, 169, 201, 200), (188, 189, 221, 220), (177, 178, 210, 209), (166, 167, 199, 198), (186, 187, 219, 218), (164, 165, 197, 196), (175, 176, 208, 207), (184, 185, 217, 216), (162, 163, 195, 194), (173, 174, 206, 205), (215, 216, 248, 247), (193, 194, 226, 225), (204, 205, 237, 236), (213, 214, 246, 245), (202, 203, 235, 234), (222, 223, 255, 254), (211, 212, 244, 243), (200, 201, 233, 232), (220, 221, 253, 252), (209, 210, 242, 241), (198, 199, 231, 230), (218, 219, 251, 250), (196, 197, 229, 228), (207, 208, 240, 239), (216, 217, 249, 248), (194, 195, 227, 226), (205, 206, 238, 237), (214, 215, 247, 246), (192, 193, 225, 224), (203, 204, 236, 235), (223, 192, 224, 255), (212, 213, 245, 244), (201, 202, 234, 233), (221, 222, 254, 253), (210, 211, 243, 242), (199, 200, 232, 231), (219, 220, 252, 251), (208, 209, 241, 240), (197, 198, 230, 229), (217, 218, 250, 249), (195, 196, 228, 227), (206, 207, 239, 238), (249, 250, 282, 281), (227, 228, 260, 259), (238, 239, 271, 270), (247, 248, 280, 279), (225, 226, 258, 257), (236, 237, 269, 268), (245, 246, 278, 277), (234, 235, 267, 266), (254, 255, 287, 286), (243, 244, 276, 275), (232, 233, 265, 264), (252, 253, 285, 284), (241, 242, 274, 273), (230, 231, 263, 262), (250, 251, 283, 282), (228, 229, 261, 260), (239, 240, 272, 271), (248, 249, 281, 280), (226, 227, 259, 258), (237, 238, 270, 269), (246, 247, 279, 278), (224, 225, 257, 256), (235, 236, 268, 267), (255, 224, 256, 287), (244, 245, 277, 276), (233, 234, 266, 265), (253, 254, 286, 285), (242, 243, 275, 274), (231, 232, 264, 263), (251, 252, 284, 283), (240, 241, 273, 272), (229, 230, 262, 261), (286, 287, 319, 318), (275, 276, 308, 307), (264, 265, 297, 296), (284, 285, 317, 316), (273, 274, 306, 305), (262, 263, 295, 294), (282, 283, 315, 314), (260, 261, 293, 292), (271, 272, 304, 303), (280, 281, 313, 312), (258, 259, 291, 290), (269, 270, 302, 301), (278, 279, 311, 310), (256, 257, 289, 288), (267, 268, 300, 299), (287, 256, 288, 319), (276, 277, 309, 308), (265, 266, 298, 297), (285, 286, 318, 317), (274, 275, 307, 306), (263, 264, 296, 295), (283, 284, 316, 315), (272, 273, 305, 304), (261, 262, 294, 293), (281, 282, 314, 313), (259, 260, 292, 291), (270, 271, 303, 302), (279, 280, 312, 311), (257, 258, 290, 289), (268, 269, 301, 300), (277, 278, 310, 309), (266, 267, 299, 298), (309, 310, 342, 341), (298, 299, 331, 330), (318, 319, 351, 350), (307, 308, 340, 339), (296, 297, 329, 328), (316, 317, 349, 348), (305, 306, 338, 337), (294, 295, 327, 326), (314, 315, 347, 346), (292, 293, 325, 324), (303, 304, 336, 335), (312, 313, 345, 344), (290, 291, 323, 322), (301, 302, 334, 333), (310, 311, 343, 342), (288, 289, 321, 320), (299, 300, 332, 331), (319, 288, 320, 351), (308, 309, 341, 340), (297, 298, 330, 329), (317, 318, 350, 349), (306, 307, 339, 338), (295, 296, 328, 327), (315, 316, 348, 347), (304, 305, 337, 336), (293, 294, 326, 325), (313, 314, 346, 345), (291, 292, 324, 323), (302, 303, 335, 334), (311, 312, 344, 343), (289, 290, 322, 321), (300, 301, 333, 332), (321, 322, 323, 324, 325, 326, 327, 328, 329, 330, 331, 332, 333, 334, 335, 336, 337, 338, 339, 340, 341, 342, 343, 344, 345, 346, 347, 348, 349, 350, 351, 320), (219, 218, 378, 379), (197, 196, 356, 357), (208, 207, 367, 368), (217, 216, 376, 377), (195, 194, 354, 355), (206, 205, 365, 366), (215, 214, 374, 375), (193, 192, 352, 353), (204, 203, 363, 364), (192, 223, 383, 352), (213, 212, 372, 373), (202, 201, 361, 362), (222, 221, 381, 382), (211, 210, 370, 371), (200, 199, 359, 360), (220, 219, 379, 380), (209, 208, 368, 369), (198, 197, 357, 358), (218, 217, 377, 378), (196, 195, 355, 356), (207, 206, 366, 367), (216, 215, 375, 376), (194, 193, 353, 354), (205, 204, 364, 365), (214, 213, 373, 374), (203, 202, 362, 363), (223, 222, 382, 383), (212, 211, 371, 372), (201, 200, 360, 361), (221, 220, 380, 381), (210, 209, 369, 370), (199, 198, 358, 359), (545, 569, 415, 384), (565, 564, 404, 405), (554, 553, 393, 394), (568, 567, 413, 414), (563, 562, 402, 403), (552, 551, 391, 392), (380, 379, 411, 412), (561, 560, 400, 401), (550, 549, 389, 390), (378, 377, 409, 410), (548, 547, 387, 388), (559, 558, 398, 399), (376, 375, 407, 408), (546, 544, 385, 386), (557, 556, 396, 397), (566, 565, 405, 406), (555, 554, 394, 395), (569, 568, 414, 415), (564, 563, 403, 404), (553, 552, 392, 393), (567, 380, 412, 413), (562, 561, 401, 402), (551, 550, 390, 391), (379, 378, 410, 411), (549, 548, 388, 389), (560, 559, 399, 400), (377, 376, 408, 409), (547, 546, 386, 387), (558, 557, 397, 398), (375, 566, 406, 407), (544, 545, 384, 385), (556, 555, 395, 396), (407, 406, 438, 439), (385, 384, 416, 417), (396, 395, 427, 428), (384, 415, 447, 416), (405, 404, 436, 437), (394, 393, 425, 426), (414, 413, 445, 446), (403, 402, 434, 435), (392, 391, 423, 424), (412, 411, 443, 444), (401, 400, 432, 433), (390, 389, 421, 422), (410, 409, 441, 442), (388, 387, 419, 420), (399, 398, 430, 431), (408, 407, 439, 440), (386, 385, 417, 418), (397, 396, 428, 429), (406, 405, 437, 438), (395, 394, 426, 427), (415, 414, 446, 447), (404, 403, 435, 436), (393, 392, 424, 425), (413, 412, 444, 445), (402, 401, 433, 434), (391, 390, 422, 423), (411, 410, 442, 443), (389, 388, 420, 421), (400, 399, 431, 432), (409, 408, 440, 441), (387, 386, 418, 419), (398, 397, 429, 430), (441, 440, 472, 473), (419, 418, 450, 451), (430, 429, 461, 462), (439, 438, 470, 471), (417, 416, 448, 449), (428, 427, 459, 460), (416, 447, 479, 448), (437, 436, 468, 469), (426, 425, 457, 458), (446, 445, 477, 478), (435, 434, 466, 467), (424, 423, 455, 456), (444, 443, 475, 476), (433, 432, 464, 465), (422, 421, 453, 454), (442, 441, 473, 474), (420, 419, 451, 452), (431, 430, 462, 463), (440, 439, 471, 472), (418, 417, 449, 450), (429, 428, 460, 461), (438, 437, 469, 470), (427, 426, 458, 459), (447, 446, 478, 479), (436, 435, 467, 468), (425, 424, 456, 457), (445, 444, 476, 477), (434, 433, 465, 466), (423, 422, 454, 455), (443, 442, 474, 475), (421, 420, 452, 453), (432, 431, 463, 464), (475, 474, 506, 507), (453, 452, 484, 485), (464, 463, 495, 496), (473, 472, 504, 505), (451, 450, 482, 483), (462, 461, 493, 494), (471, 470, 502, 503), (449, 448, 480, 481), (460, 459, 491, 492), (448, 479, 511, 480), (469, 468, 500, 501), (458, 457, 489, 490), (478, 477, 509, 510), (467, 466, 498, 499), (456, 455, 487, 488), (476, 475, 507, 508), (465, 464, 496, 497), (454, 453, 485, 486), (474, 473, 505, 506), (452, 451, 483, 484), (463, 462, 494, 495), (472, 471, 503, 504), (450, 449, 481, 482), (461, 460, 492, 493), (470, 469, 501, 502), (459, 458, 490, 491), (479, 478, 510, 511), (468, 467, 499, 500), (457, 456, 488, 489), (477, 476, 508, 509), (466, 465, 497, 498), (455, 454, 486, 487), (509, 508, 540, 541), (498, 497, 529, 530), (487, 486, 518, 519), (507, 506, 538, 539), (485, 484, 516, 517), (496, 495, 527, 528), (505, 504, 536, 537), (483, 482, 514, 515), (494, 493, 525, 526), (503, 502, 534, 535), (481, 480, 512, 513), (492, 491, 523, 524), (480, 511, 543, 512), (501, 500, 532, 533), (490, 489, 521, 522), (510, 509, 541, 542), (499, 498, 530, 531), (488, 487, 519, 520), (508, 507, 539, 540), (497, 496, 528, 529), (486, 485, 517, 518), (506, 505, 537, 538), (484, 483, 515, 516), (495, 494, 526, 527), (504, 503, 535, 536), (482, 481, 513, 514), (493, 492, 524, 525), (502, 501, 533, 534), (491, 490, 522, 523), (511, 510, 542, 543), (500, 499, 531, 532), (489, 488, 520, 521), (513, 512, 543, 542, 541, 540, 539, 538, 537, 536, 535, 534, 533, 532, 531, 530, 529, 528, 527, 526, 525, 524, 523, 522, 521, 520, 519, 518, 517, 516, 515, 514), (567, 568, 626, 625), (354, 353, 571, 572), (546, 547, 605, 604), (369, 368, 586, 587), (561, 562, 620, 619), (352, 383, 601, 570), (362, 361, 579, 580), (554, 555, 613, 612), (376, 377, 595, 594), (568, 569, 627, 626), (355, 354, 572, 573), (547, 548, 606, 605), (370, 369, 587, 588), (562, 563, 621, 620), (363, 362, 580, 581), (555, 556, 614, 613), (377, 378, 596, 595), (569, 545, 603, 627), (356, 355, 573, 574), (548, 549, 607, 606), (371, 370, 588, 589), (563, 564, 622, 621), (364, 363, 581, 582), (556, 557, 615, 614), (378, 379, 597, 596), (357, 356, 574, 575), (549, 550, 608, 607), (372, 371, 589, 590), (564, 565, 623, 622), (365, 364, 582, 583), (557, 558, 616, 615), (379, 380, 598, 597), (358, 357, 575, 576), (550, 551, 609, 608), (373, 372, 590, 591), (565, 566, 624, 623), (366, 365, 583, 584), (558, 559, 617, 616), (381, 380, 598, 599), (359, 358, 576, 577), (551, 552, 610, 609), (374, 373, 591, 592), (566, 375, 593, 624), (545, 544, 602, 603), (367, 366, 584, 585), (559, 560, 618, 617), (382, 381, 599, 600), (360, 359, 577, 578), (552, 553, 611, 610), (375, 374, 592, 593), (380, 567, 625, 598), (353, 352, 570, 571), (544, 546, 604, 602), (368, 367, 585, 586), (383, 382, 600, 601), (560, 561, 619, 618), (361, 360, 578, 579), (553, 554, 612, 611), (375, 376, 594, 593), (604, 605, 663, 662), (657, 656, 714, 715), (583, 582, 640, 641), (619, 620, 678, 677), (598, 597, 655, 656), (576, 575, 633, 634), (612, 613, 671, 670), (626, 627, 685, 684), (591, 590, 648, 649), (605, 606, 664, 663), (620, 621, 679, 678), (584, 583, 641, 642), (599, 598, 656, 657), (613, 614, 672, 671), (577, 576, 634, 635), (627, 603, 661, 685), (592, 591, 649, 650), (606, 607, 665, 664), (585, 584, 642, 643), (621, 622, 680, 679), (600, 599, 657, 658), (578, 577, 635, 636), (614, 615, 673, 672), (593, 592, 650, 651), (571, 570, 628, 629), (607, 608, 666, 665), (622, 623, 681, 680), (586, 585, 643, 644), (601, 600, 658, 659), (579, 578, 636, 637), (615, 616, 674, 673), (594, 593, 651, 652), (572, 571, 629, 630), (608, 609, 667, 666), (623, 624, 682, 681), (587, 586, 644, 645), (570, 601, 659, 628), (580, 579, 637, 638), (616, 617, 675, 674), (595, 594, 652, 653), (573, 572, 630, 631), (609, 610, 668, 667), (624, 593, 651, 682), (588, 587, 645, 646), (603, 602, 660, 661), (581, 580, 638, 639), (617, 618, 676, 675), (596, 595, 653, 654), (574, 573, 631, 632), (610, 611, 669, 668), (598, 625, 683, 656), (589, 588, 646, 647), (602, 604, 662, 660), (582, 581, 639, 640), (618, 619, 677, 676), (597, 596, 654, 655), (575, 574, 632, 633), (611, 612, 670, 669), (625, 626, 684, 683), (590, 589, 647, 648), (709, 708, 766, 767), (635, 634, 692, 693), (671, 672, 730, 729), (685, 661, 719, 743), (650, 649, 707, 708), (664, 665, 723, 722), (643, 642, 700, 701), (679, 680, 738, 737), (658, 657, 715, 716), (636, 635, 693, 694), (672, 673, 731, 730), (651, 650, 708, 709), (629, 628, 686, 687), (665, 666, 724, 723), (680, 681, 739, 738), (644, 643, 701, 702), (659, 658, 716, 717), (673, 674, 732, 731), (637, 636, 694, 695), (652, 651, 709, 710), (630, 629, 687, 688), (666, 667, 725, 724), (681, 682, 740, 739), (645, 644, 702, 703), (628, 659, 717, 686), (638, 637, 695, 696), (674, 675, 733, 732), (653, 652, 710, 711), (631, 630, 688, 689), (667, 668, 726, 725), (682, 651, 709, 740), (646, 645, 703, 704), (661, 660, 718, 719), (639, 638, 696, 697), (675, 676, 734, 733), (654, 653, 711, 712), (632, 631, 689, 690), (668, 669, 727, 726), (656, 683, 741, 714), (647, 646, 704, 705), (660, 662, 720, 718), (640, 639, 697, 698), (676, 677, 735, 734), (655, 654, 712, 713), (633, 632, 690, 691), (669, 670, 728, 727), (683, 684, 742, 741), (648, 647, 705, 706), (662, 663, 721, 720), (641, 640, 698, 699), (677, 678, 736, 735), (656, 655, 713, 714), (634, 633, 691, 692), (670, 671, 729, 728), (684, 685, 743, 742), (649, 648, 706, 707), (663, 664, 722, 721), (642, 641, 699, 700), (678, 679, 737, 736), (745, 744, 775, 774, 773, 772, 771, 770, 769, 768, 767, 766, 765, 764, 763, 762, 761, 760, 759, 758, 757, 756, 755, 754, 753, 752, 751, 750, 749, 748, 747, 746), (723, 724, 782, 781), (687, 686, 744, 745), (738, 739, 797, 796), (702, 701, 759, 760), (717, 716, 774, 775), (695, 694, 752, 753), (731, 732, 790, 789), (710, 709, 767, 768), (688, 687, 745, 746), (724, 725, 783, 782), (739, 740, 798, 797), (703, 702, 760, 761), (686, 717, 775, 744), (696, 695, 753, 754), (732, 733, 791, 790), (711, 710, 768, 769), (689, 688, 746, 747), (725, 726, 784, 783), (740, 709, 767, 798), (704, 703, 761, 762), (719, 718, 776, 777), (733, 734, 792, 791), (697, 696, 754, 755), (712, 711, 769, 770), (690, 689, 747, 748), (726, 727, 785, 784), (714, 741, 799, 772), (705, 704, 762, 763), (718, 720, 778, 776), (698, 697, 755, 756), (734, 735, 793, 792), (713, 712, 770, 771), (691, 690, 748, 749), (727, 728, 786, 785), (741, 742, 800, 799), (706, 705, 763, 764), (720, 721, 779, 778), (699, 698, 756, 757), (735, 736, 794, 793), (714, 713, 771, 772), (692, 691, 749, 750), (728, 729, 787, 786), (742, 743, 801, 800), (707, 706, 764, 765), (721, 722, 780, 779), (700, 699, 757, 758), (736, 737, 795, 794), (715, 714, 772, 773), (693, 692, 750, 751), (729, 730, 788, 787), (743, 719, 777, 801), (708, 707, 765, 766), (722, 723, 781, 780), (701, 700, 758, 759), (737, 738, 796, 795), (716, 715, 773, 774), (694, 693, 751, 752), (730, 731, 789, 788)])
me_circle.polygons.foreach_set('use_smooth', [True] * 722)
me_circle.materials.append(mat_material_001)
me_circle.use_remesh_preserve_volume = False
me_circle.use_remesh_preserve_attributes = False
me_circle.use_mirror_vertex_groups = False
me_circle.update()
me_sphere_001 = bpy.data.meshes.new('Sphere.001')
me_sphere_001.from_pydata([(-0.1951, 0.0, 0.9808), (-0.3827, 0.0, 0.9239), (-0.5556, 0.0, 0.8315), (-0.7071, 0.0, 0.7071), (-0.8315, 0.0, 0.5556), (-0.9239, 0.0, 0.3827), (-0.9808, 0.0, 0.1951), (-1.0, 0.0, 7.55e-08), (-0.9808, 0.0, -0.1951), (-0.9239, 0.0, -0.3827), (-0.8315, 0.0, -0.5556), (-0.7071, 0.0, -0.7071), (-0.5556, 0.0, -0.8315), (-0.3827, 0.0, -0.9239), (-0.1951, 0.0, -0.9808), (3.258e-07, 0.0, -1.0), (-0.1913, 0.03806, 0.9808), (-0.3753, 0.07466, 0.9239), (-0.5449, 0.1084, 0.8315), (-0.6935, 0.1379, 0.7071), (-0.8155, 0.1622, 0.5556), (-0.9061, 0.1802, 0.3827), (-0.9619, 0.1913, 0.1951), (-0.9808, 0.1951, 7.55e-08), (-0.9619, 0.1913, -0.1951), (-0.9061, 0.1802, -0.3827), (-0.8155, 0.1622, -0.5556), (-0.6935, 0.1379, -0.7071), (-0.5449, 0.1084, -0.8315), (-0.3753, 0.07466, -0.9239), (-0.1913, 0.03806, -0.9808), (-0.1802, 0.07466, 0.9808), (-0.3536, 0.1464, 0.9239), (-0.5133, 0.2126, 0.8315), (-0.6533, 0.2706, 0.7071), (-0.7682, 0.3182, 0.5556), (-0.8536, 0.3536, 0.3827), (-0.9061, 0.3753, 0.1951), (-0.9239, 0.3827, 7.55e-08), (-0.9061, 0.3753, -0.1951), (-0.8536, 0.3536, -0.3827), (-0.7682, 0.3182, -0.5556), (-0.6533, 0.2706, -0.7071), (-0.5133, 0.2126, -0.8315), (-0.3536, 0.1464, -0.9239), (-0.1802, 0.07466, -0.9808), (-0.1622, 0.1084, 0.9808), (-0.3182, 0.2126, 0.9239), (-0.4619, 0.3087, 0.8315), (-0.5879, 0.3928, 0.7071), (-0.6913, 0.4619, 0.5556), (-0.7682, 0.5133, 0.3827), (-0.8155, 0.5449, 0.1951), (-0.8315, 0.5556, 7.55e-08), (-0.8155, 0.5449, -0.1951), (-0.7682, 0.5133, -0.3827), (-0.6913, 0.4619, -0.5556), (-0.5879, 0.3928, -0.7071), (-0.4619, 0.3087, -0.8315), (-0.3182, 0.2126, -0.9239), (-0.1622, 0.1084, -0.9808), (-0.1379, 0.1379, 0.9808), (-0.2706, 0.2706, 0.9239), (-0.3928, 0.3928, 0.8315), (-0.5, 0.5, 0.7071), (-0.5879, 0.5879, 0.5556), (-0.6533, 0.6533, 0.3827), (-0.6935, 0.6935, 0.1951), (-0.7071, 0.7071, 7.55e-08), (-0.6935, 0.6935, -0.1951), (-0.6533, 0.6533, -0.3827), (-0.5879, 0.5879, -0.5556), (-0.5, 0.5, -0.7071), (-0.3928, 0.3928, -0.8315), (-0.2706, 0.2706, -0.9239), (-0.1379, 0.1379, -0.9808), (-0.1084, 0.1622, 0.9808), (-0.2126, 0.3182, 0.9239), (-0.3087, 0.4619, 0.8315), (-0.3928, 0.5879, 0.7071), (-0.4619, 0.6913, 0.5556), (-0.5133, 0.7682, 0.3827), (-0.5449, 0.8155, 0.1951), (-0.5556, 0.8315, 7.55e-08), (-0.5449, 0.8155, -0.1951), (-0.5133, 0.7682, -0.3827), (-0.4619, 0.6913, -0.5556), (-0.3928, 0.5879, -0.7071), (-0.3087, 0.4619, -0.8315), (-0.2126, 0.3182, -0.9239), (-0.1084, 0.1622, -0.9808), (-0.07466, 0.1802, 0.9808), (-0.1464, 0.3536, 0.9239), (-0.2126, 0.5133, 0.8315), (-0.2706, 0.6533, 0.7071), (-0.3182, 0.7682, 0.5556), (-0.3536, 0.8536, 0.3827), (-0.3753, 0.9061, 0.1951), (-0.3827, 0.9239, 7.55e-08), (-0.3753, 0.9061, -0.1951), (-0.3536, 0.8536, -0.3827), (-0.3182, 0.7682, -0.5556), (-0.2706, 0.6533, -0.7071), (-0.2126, 0.5133, -0.8315), (-0.1464, 0.3536, -0.9239), (-0.07466, 0.1802, -0.9808), (-0.03806, 0.1913, 0.9808), (-0.07466, 0.3753, 0.9239), (-0.1084, 0.5449, 0.8315), (-0.1379, 0.6935, 0.7071), (-0.1622, 0.8155, 0.5556), (-0.1802, 0.9061, 0.3827), (-0.1913, 0.9619, 0.1951), (-0.1951, 0.9808, 7.55e-08), (-0.1913, 0.9619, -0.1951), (-0.1802, 0.9061, -0.3827), (-0.1622, 0.8155, -0.5556), (-0.1379, 0.6935, -0.7071), (-0.1084, 0.5449, -0.8315), (-0.07466, 0.3753, -0.9239), (-0.03806, 0.1913, -0.9808), (3.266e-07, 0.1951, 0.9808), (3.192e-07, 0.3827, 0.9239), (3.117e-07, 0.5556, 0.8315), (3.192e-07, 0.7071, 0.7071), (3.341e-07, 0.8315, 0.5556), (2.745e-07, 0.9239, 0.3827), (3.937e-07, 0.9808, 0.1951), (3.788e-07, 1.0, 7.55e-08), (3.937e-07, 0.9808, -0.1951), (2.298e-07, 0.9239, -0.3827), (3.341e-07, 0.8315, -0.5556), (3.192e-07, 0.7071, -0.7071), (3.415e-07, 0.5556, -0.8315), (3.043e-07, 0.3827, -0.9239), (3.08e-07, 0.1951, -0.9808), (0.03806, 0.1913, 0.9808), (0.07466, 0.3753, 0.9239), (0.1084, 0.5449, 0.8315), (0.138, 0.6935, 0.7071), (0.1622, 0.8155, 0.5556), (0.1802, 0.9061, 0.3827), (0.1913, 0.9619, 0.1951), (0.1951, 0.9808, 7.55e-08), (0.1913, 0.9619, -0.1951), (0.1802, 0.9061, -0.3827), (0.1622, 0.8155, -0.5556), (0.138, 0.6935, -0.7071), (0.1084, 0.5449, -0.8315), (0.07466, 0.3753, -0.9239), (0.03806, 0.1913, -0.9808), (0.07466, 0.1802, 0.9808), (0.1464, 0.3536, 0.9239), (0.2126, 0.5133, 0.8315), (0.2706, 0.6533, 0.7071), (0.3182, 0.7682, 0.5556), (0.3536, 0.8536, 0.3827), (0.3753, 0.9061, 0.1951), (0.3827, 0.9239, 7.55e-08), (0.3753, 0.9061, -0.1951), (0.3536, 0.8536, -0.3827), (0.3182, 0.7682, -0.5556), (0.2706, 0.6533, -0.7071), (0.2126, 0.5133, -0.8315), (0.1464, 0.3536, -0.9239), (0.07466, 0.1802, -0.9808), (0.1084, 0.1622, 0.9808), (0.2126, 0.3182, 0.9239), (0.3087, 0.4619, 0.8315), (0.3928, 0.5879, 0.7071), (0.4619, 0.6913, 0.5556), (0.5133, 0.7682, 0.3827), (0.5449, 0.8155, 0.1951), (0.5556, 0.8315, 7.55e-08), (0.5449, 0.8155, -0.1951), (0.5133, 0.7682, -0.3827), (0.4619, 0.6913, -0.5556), (0.3928, 0.5879, -0.7071), (0.3087, 0.4619, -0.8315), (0.2126, 0.3182, -0.9239), (0.1084, 0.1622, -0.9808), (0.138, 0.1379, 0.9808), (0.2706, 0.2706, 0.9239), (0.3928, 0.3928, 0.8315), (0.5, 0.5, 0.7071), (0.5879, 0.5879, 0.5556), (0.6533, 0.6533, 0.3827), (0.6935, 0.6935, 0.1951), (0.7071, 0.7071, 7.55e-08), (0.6935, 0.6935, -0.1951), (0.6533, 0.6533, -0.3827), (0.5879, 0.5879, -0.5556), (0.5, 0.5, -0.7071), (0.3928, 0.3928, -0.8315), (0.2706, 0.2706, -0.9239), (0.138, 0.1379, -0.9808), (0.1622, 0.1084, 0.9808), (0.3182, 0.2126, 0.9239), (0.4619, 0.3087, 0.8315), (0.5879, 0.3928, 0.7071), (0.6913, 0.4619, 0.5556), (0.7682, 0.5133, 0.3827), (0.8155, 0.5449, 0.1951), (0.8315, 0.5556, 7.55e-08), (0.8155, 0.5449, -0.1951), (0.7682, 0.5133, -0.3827), (0.6913, 0.4619, -0.5556), (0.5879, 0.3928, -0.7071), (0.4619, 0.3087, -0.8315), (0.3182, 0.2126, -0.9239), (0.1622, 0.1084, -0.9808), (0.1802, 0.07466, 0.9808), (0.3536, 0.1464, 0.9239), (0.5133, 0.2126, 0.8315), (0.6533, 0.2706, 0.7071), (0.7682, 0.3182, 0.5556), (0.8536, 0.3536, 0.3827), (0.9061, 0.3753, 0.1951), (0.9239, 0.3827, 7.55e-08), (0.9061, 0.3753, -0.1951), (0.8536, 0.3536, -0.3827), (0.7682, 0.3182, -0.5556), (0.6533, 0.2706, -0.7071), (0.5133, 0.2126, -0.8315), (0.3536, 0.1464, -0.9239), (0.1802, 0.07466, -0.9808), (0.1913, 0.03806, 0.9808), (0.3753, 0.07466, 0.9239), (0.5449, 0.1084, 0.8315), (0.6935, 0.1379, 0.7071), (0.8155, 0.1622, 0.5556), (0.9061, 0.1802, 0.3827), (0.9619, 0.1913, 0.1951), (0.9808, 0.1951, 7.55e-08), (0.9619, 0.1913, -0.1951), (0.9061, 0.1802, -0.3827), (0.8155, 0.1622, -0.5556), (0.6935, 0.1379, -0.7071), (0.5449, 0.1084, -0.8315), (0.3753, 0.07466, -0.9239), (0.1913, 0.03806, -0.9808), (0.1951, -7.212e-09, 0.9808), (0.3827, 4.122e-08, 0.9239), (0.5556, 2.632e-08, 0.8315), (0.7071, -2.584e-08, 0.7071), (0.8315, -8.544e-08, 0.5556), (0.9239, 6.357e-08, 0.3827), (0.9808, -8.544e-08, 0.1951), (1.0, -1.003e-07, 7.55e-08), (0.9808, -8.544e-08, -0.1951), (0.9239, 6.357e-08, -0.3827), (0.8315, -8.544e-08, -0.5556), (0.7071, -2.584e-08, -0.7071), (0.5556, -1.094e-08, -0.8315), (0.3827, 3.964e-09, -0.9239), (0.1951, 3.964e-09, -0.9808), (0.1913, -0.03806, 0.9808), (0.3753, -0.07466, 0.9239), (0.5449, -0.1084, 0.8315), (0.6935, -0.1379, 0.7071), (0.8155, -0.1622, 0.5556), (0.9061, -0.1802, 0.3827), (0.9619, -0.1913, 0.1951), (0.9808, -0.1951, 7.55e-08), (0.9619, -0.1913, -0.1951), (0.9061, -0.1802, -0.3827), (0.8155, -0.1622, -0.5556), (0.6935, -0.1379, -0.7071), (0.5449, -0.1084, -0.8315), (0.3753, -0.07466, -0.9239), (0.1913, -0.03806, -0.9808), (0.1802, -0.07466, 0.9808), (0.3536, -0.1464, 0.9239), (0.5133, -0.2126, 0.8315), (0.6533, -0.2706, 0.7071), (0.7682, -0.3182, 0.5556), (0.8536, -0.3536, 0.3827), (0.9061, -0.3753, 0.1951), (0.9239, -0.3827, 7.55e-08), (0.9061, -0.3753, -0.1951), (0.8536, -0.3536, -0.3827), (0.7682, -0.3182, -0.5556), (0.6533, -0.2706, -0.7071), (0.5133, -0.2126, -0.8315), (0.3536, -0.1464, -0.9239), (0.1802, -0.07466, -0.9808), (0.1622, -0.1084, 0.9808), (0.3182, -0.2126, 0.9239), (0.4619, -0.3087, 0.8315), (0.5879, -0.3928, 0.7071), (0.6913, -0.4619, 0.5556), (0.7682, -0.5133, 0.3827), (0.8155, -0.5449, 0.1951), (0.8315, -0.5556, 7.55e-08), (0.8155, -0.5449, -0.1951), (0.7682, -0.5133, -0.3827), (0.6913, -0.4619, -0.5556), (0.5879, -0.3928, -0.7071), (0.4619, -0.3087, -0.8315), (0.3182, -0.2126, -0.9239), (0.1622, -0.1084, -0.9808), (0.138, -0.1379, 0.9808), (0.2706, -0.2706, 0.9239), (0.3928, -0.3928, 0.8315), (0.5, -0.5, 0.7071), (0.5879, -0.5879, 0.5556), (0.6533, -0.6533, 0.3827), (0.6935, -0.6935, 0.1951), (0.7071, -0.7071, 7.55e-08), (0.6935, -0.6935, -0.1951), (0.6533, -0.6533, -0.3827), (0.5879, -0.5879, -0.5556), (0.5, -0.5, -0.7071), (0.3928, -0.3928, -0.8315), (0.2706, -0.2706, -0.9239), (0.1379, -0.1379, -0.9808), (0.1084, -0.1622, 0.9808), (0.2126, -0.3182, 0.9239), (0.3087, -0.4619, 0.8315), (0.3928, -0.5879, 0.7071), (0.4619, -0.6913, 0.5556), (0.5133, -0.7682, 0.3827), (0.5449, -0.8155, 0.1951), (0.5556, -0.8315, 7.55e-08), (0.5449, -0.8155, -0.1951), (0.5133, -0.7682, -0.3827), (0.4619, -0.6913, -0.5556), (0.3928, -0.5879, -0.7071), (0.3087, -0.4619, -0.8315), (0.2126, -0.3182, -0.9239), (0.1084, -0.1622, -0.9808), (0.07466, -0.1802, 0.9808), (0.1464, -0.3536, 0.9239), (0.2126, -0.5133, 0.8315), (0.2706, -0.6533, 0.7071), (0.3182, -0.7682, 0.5556), (0.3536, -0.8536, 0.3827), (0.3753, -0.9061, 0.1951), (0.3827, -0.9239, 7.55e-08), (0.3753, -0.9061, -0.1951), (0.3536, -0.8536, -0.3827), (0.3182, -0.7682, -0.5556), (0.2706, -0.6533, -0.7071), (0.2126, -0.5133, -0.8315), (0.1464, -0.3536, -0.9239), (0.07466, -0.1802, -0.9808), (0.03806, -0.1913, 0.9808), (0.07466, -0.3753, 0.9239), (0.1084, -0.5449, 0.8315), (0.1379, -0.6935, 0.7071), (0.1622, -0.8155, 0.5556), (0.1802, -0.9061, 0.3827), (0.1913, -0.9619, 0.1951), (0.1951, -0.9808, 7.55e-08), (0.1913, -0.9619, -0.1951), (0.1802, -0.9061, -0.3827), (0.1622, -0.8155, -0.5556), (0.1379, -0.6935, -0.7071), (0.1084, -0.5449, -0.8315), (0.07466, -0.3753, -0.9239), (0.03806, -0.1913, -0.9808), (3.117e-07, -0.1951, 0.9808), (2.819e-07, -0.3827, 0.9239), (2.819e-07, -0.5556, 0.8315), (1.851e-07, -0.7071, 0.7071), (1.404e-07, -0.8315, 0.5556), (3.192e-07, -0.9239, 0.3827), (9.567e-08, -0.9808, 0.1951), (1.404e-07, -1.0, 7.55e-08), (9.567e-08, -0.9808, -0.1951), (3.192e-07, -0.9239, -0.3827), (1.404e-07, -0.8315, -0.5556), (1.851e-07, -0.7071, -0.7071), (2.596e-07, -0.5556, -0.8315), (2.521e-07, -0.3827, -0.9239), (3.155e-07, -0.1951, -0.9808), (-0.03806, -0.1913, 0.9808), (-0.07466, -0.3753, 0.9239), (-0.1084, -0.5449, 0.8315), (-0.1379, -0.6935, 0.7071), (-0.1622, -0.8155, 0.5556), (-0.1802, -0.9061, 0.3827), (-0.1913, -0.9619, 0.1951), (-0.1951, -0.9808, 7.55e-08), (-0.1913, -0.9619, -0.1951), (-0.1802, -0.9061, -0.3827), (-0.1622, -0.8155, -0.5556), (-0.1379, -0.6935, -0.7071), (-0.1084, -0.5449, -0.8315), (-0.07466, -0.3753, -0.9239), (-0.03806, -0.1913, -0.9808), (2.011e-07, -3.01e-07, 1.0), (-0.07466, -0.1802, 0.9808), (-0.1464, -0.3536, 0.9239), (-0.2126, -0.5133, 0.8315), (-0.2706, -0.6533, 0.7071), (-0.3182, -0.7682, 0.5556), (-0.3536, -0.8536, 0.3827), (-0.3753, -0.9061, 0.1951), (-0.3827, -0.9239, 7.55e-08), (-0.3753, -0.9061, -0.1951), (-0.3536, -0.8536, -0.3827), (-0.3182, -0.7682, -0.5556), (-0.2706, -0.6533, -0.7071), (-0.2126, -0.5133, -0.8315), (-0.1464, -0.3536, -0.9239), (-0.07466, -0.1802, -0.9808), (-0.1084, -0.1622, 0.9808), (-0.2126, -0.3182, 0.9239), (-0.3087, -0.4619, 0.8315), (-0.3928, -0.5879, 0.7071), (-0.4619, -0.6913, 0.5556), (-0.5133, -0.7682, 0.3827), (-0.5449, -0.8155, 0.1951), (-0.5556, -0.8315, 7.55e-08), (-0.5449, -0.8155, -0.1951), (-0.5133, -0.7682, -0.3827), (-0.4619, -0.6913, -0.5556), (-0.3928, -0.5879, -0.7071), (-0.3087, -0.4619, -0.8315), (-0.2126, -0.3182, -0.9239), (-0.1084, -0.1622, -0.9808), (-0.1379, -0.1379, 0.9808), (-0.2706, -0.2706, 0.9239), (-0.3928, -0.3928, 0.8315), (-0.5, -0.5, 0.7071), (-0.5879, -0.5879, 0.5556), (-0.6533, -0.6533, 0.3827), (-0.6935, -0.6935, 0.1951), (-0.7071, -0.7071, 7.55e-08), (-0.6935, -0.6935, -0.1951), (-0.6533, -0.6533, -0.3827), (-0.5879, -0.5879, -0.5556), (-0.5, -0.5, -0.7071), (-0.3928, -0.3928, -0.8315), (-0.2706, -0.2706, -0.9239), (-0.1379, -0.1379, -0.9808), (-0.1622, -0.1084, 0.9808), (-0.3182, -0.2126, 0.9239), (-0.4619, -0.3087, 0.8315), (-0.5879, -0.3928, 0.7071), (-0.6913, -0.4619, 0.5556), (-0.7682, -0.5133, 0.3827), (-0.8155, -0.5449, 0.1951), (-0.8315, -0.5556, 7.55e-08), (-0.8155, -0.5449, -0.1951), (-0.7682, -0.5133, -0.3827), (-0.6913, -0.4619, -0.5556), (-0.5879, -0.3928, -0.7071), (-0.4619, -0.3087, -0.8315), (-0.3182, -0.2126, -0.9239), (-0.1622, -0.1084, -0.9808), (-0.1802, -0.07466, 0.9808), (-0.3536, -0.1464, 0.9239), (-0.5133, -0.2126, 0.8315), (-0.6533, -0.2706, 0.7071), (-0.7682, -0.3182, 0.5556), (-0.8536, -0.3536, 0.3827), (-0.9061, -0.3753, 0.1951), (-0.9239, -0.3827, 7.55e-08), (-0.9061, -0.3753, -0.1951), (-0.8536, -0.3536, -0.3827), (-0.7682, -0.3182, -0.5556), (-0.6533, -0.2706, -0.7071), (-0.5133, -0.2126, -0.8315), (-0.3536, -0.1464, -0.9239), (-0.1802, -0.07466, -0.9808), (-0.1913, -0.03806, 0.9808), (-0.3753, -0.07466, 0.9239), (-0.5449, -0.1084, 0.8315), (-0.6935, -0.1379, 0.7071), (-0.8155, -0.1622, 0.5556), (-0.9061, -0.1802, 0.3827), (-0.9619, -0.1913, 0.1951), (-0.9808, -0.1951, 7.55e-08), (-0.9619, -0.1913, -0.1951), (-0.9061, -0.1802, -0.3827), (-0.8155, -0.1622, -0.5556), (-0.6935, -0.1379, -0.7071), (-0.5449, -0.1084, -0.8315), (-0.3753, -0.07466, -0.9239), (-0.1913, -0.03806, -0.9808)], [], [(10, 9, 25, 26), (8, 7, 23, 24), (6, 5, 21, 22), (4, 3, 19, 20), (2, 1, 17, 18), (13, 12, 28, 29), (11, 10, 26, 27), (9, 8, 24, 25), (7, 6, 22, 23), (5, 4, 20, 21), (3, 2, 18, 19), (14, 13, 29, 30), (1, 0, 16, 17), (12, 11, 27, 28), (21, 20, 35, 36), (19, 18, 33, 34), (30, 29, 44, 45), (17, 16, 31, 32), (28, 27, 42, 43), (26, 25, 40, 41), (24, 23, 38, 39), (22, 21, 36, 37), (20, 19, 34, 35), (18, 17, 32, 33), (29, 28, 43, 44), (27, 26, 41, 42), (25, 24, 39, 40), (23, 22, 37, 38), (36, 35, 50, 51), (34, 33, 48, 49), (45, 44, 59, 60), (32, 31, 46, 47), (43, 42, 57, 58), (41, 40, 55, 56), (39, 38, 53, 54), (37, 36, 51, 52), (35, 34, 49, 50), (33, 32, 47, 48), (44, 43, 58, 59), (42, 41, 56, 57), (40, 39, 54, 55), (38, 37, 52, 53), (51, 50, 65, 66), (49, 48, 63, 64), (60, 59, 74, 75), (47, 46, 61, 62), (58, 57, 72, 73), (56, 55, 70, 71), (54, 53, 68, 69), (52, 51, 66, 67), (50, 49, 64, 65), (48, 47, 62, 63), (59, 58, 73, 74), (57, 56, 71, 72), (55, 54, 69, 70), (53, 52, 67, 68), (66, 65, 80, 81), (64, 63, 78, 79), (75, 74, 89, 90), (62, 61, 76, 77), (73, 72, 87, 88), (71, 70, 85, 86), (69, 68, 83, 84), (67, 66, 81, 82), (65, 64, 79, 80), (63, 62, 77, 78), (74, 73, 88, 89), (72, 71, 86, 87), (70, 69, 84, 85), (68, 67, 82, 83), (81, 80, 95, 96), (79, 78, 93, 94), (90, 89, 104, 105), (77, 76, 91, 92), (88, 87, 102, 103), (86, 85, 100, 101), (84, 83, 98, 99), (82, 81, 96, 97), (80, 79, 94, 95), (78, 77, 92, 93), (89, 88, 103, 104), (87, 86, 101, 102), (85, 84, 99, 100), (83, 82, 97, 98), (96, 95, 110, 111), (94, 93, 108, 109), (105, 104, 119, 120), (92, 91, 106, 107), (103, 102, 117, 118), (101, 100, 115, 116), (99, 98, 113, 114), (97, 96, 111, 112), (95, 94, 109, 110), (93, 92, 107, 108), (104, 103, 118, 119), (102, 101, 116, 117), (100, 99, 114, 115), (98, 97, 112, 113), (111, 110, 125, 126), (109, 108, 123, 124), (120, 119, 134, 135), (107, 106, 121, 122), (118, 117, 132, 133), (116, 115, 130, 131), (114, 113, 128, 129), (112, 111, 126, 127), (110, 109, 124, 125), (108, 107, 122, 123), (119, 118, 133, 134), (117, 116, 131, 132), (115, 114, 129, 130), (113, 112, 127, 128), (126, 125, 140, 141), (124, 123, 138, 139), (135, 134, 149, 150), (122, 121, 136, 137), (133, 132, 147, 148), (131, 130, 145, 146), (129, 128, 143, 144), (127, 126, 141, 142), (125, 124, 139, 140), (123, 122, 137, 138), (134, 133, 148, 149), (132, 131, 146, 147), (130, 129, 144, 145), (128, 127, 142, 143), (141, 140, 155, 156), (139, 138, 153, 154), (150, 149, 164, 165), (137, 136, 151, 152), (148, 147, 162, 163), (146, 145, 160, 161), (144, 143, 158, 159), (142, 141, 156, 157), (140, 139, 154, 155), (138, 137, 152, 153), (149, 148, 163, 164), (147, 146, 161, 162), (145, 144, 159, 160), (143, 142, 157, 158), (156, 155, 170, 171), (154, 153, 168, 169), (165, 164, 179, 180), (152, 151, 166, 167), (163, 162, 177, 178), (161, 160, 175, 176), (159, 158, 173, 174), (157, 156, 171, 172), (155, 154, 169, 170), (153, 152, 167, 168), (164, 163, 178, 179), (162, 161, 176, 177), (160, 159, 174, 175), (158, 157, 172, 173), (171, 170, 185, 186), (169, 168, 183, 184), (180, 179, 194, 195), (167, 166, 181, 182), (178, 177, 192, 193), (176, 175, 190, 191), (174, 173, 188, 189), (172, 171, 186, 187), (170, 169, 184, 185), (168, 167, 182, 183), (179, 178, 193, 194), (177, 176, 191, 192), (175, 174, 189, 190), (173, 172, 187, 188), (186, 185, 200, 201), (184, 183, 198, 199), (195, 194, 209, 210), (182, 181, 196, 197), (193, 192, 207, 208), (191, 190, 205, 206), (189, 188, 203, 204), (187, 186, 201, 202), (185, 184, 199, 200), (183, 182, 197, 198), (194, 193, 208, 209), (192, 191, 206, 207), (190, 189, 204, 205), (188, 187, 202, 203), (201, 200, 215, 216), (199, 198, 213, 214), (210, 209, 224, 225), (197, 196, 211, 212), (208, 207, 222, 223), (206, 205, 220, 221), (204, 203, 218, 219), (202, 201, 216, 217), (200, 199, 214, 215), (198, 197, 212, 213), (209, 208, 223, 224), (207, 206, 221, 222), (205, 204, 219, 220), (203, 202, 217, 218), (216, 215, 230, 231), (214, 213, 228, 229), (225, 224, 239, 240), (212, 211, 226, 227), (223, 222, 237, 238), (221, 220, 235, 236), (219, 218, 233, 234), (217, 216, 231, 232), (215, 214, 229, 230), (213, 212, 227, 228), (224, 223, 238, 239), (222, 221, 236, 237), (220, 219, 234, 235), (218, 217, 232, 233), (231, 230, 245, 246), (229, 228, 243, 244), (240, 239, 254, 255), (227, 226, 241, 242), (238, 237, 252, 253), (236, 235, 250, 251), (234, 233, 248, 249), (232, 231, 246, 247), (230, 229, 244, 245), (228, 227, 242, 243), (239, 238, 253, 254), (237, 236, 251, 252), (235, 234, 249, 250), (233, 232, 247, 248), (246, 245, 260, 261), (244, 243, 258, 259), (255, 254, 269, 270), (242, 241, 256, 257), (253, 252, 267, 268), (251, 250, 265, 266), (249, 248, 263, 264), (247, 246, 261, 262), (245, 244, 259, 260), (243, 242, 257, 258), (254, 253, 268, 269), (252, 251, 266, 267), (250, 249, 264, 265), (248, 247, 262, 263), (261, 260, 275, 276), (259, 258, 273, 274), (270, 269, 284, 285), (257, 256, 271, 272), (268, 267, 282, 283), (266, 265, 280, 281), (264, 263, 278, 279), (262, 261, 276, 277), (260, 259, 274, 275), (258, 257, 272, 273), (269, 268, 283, 284), (267, 266, 281, 282), (265, 264, 279, 280), (263, 262, 277, 278), (276, 275, 290, 291), (274, 273, 288, 289), (285, 284, 299, 300), (272, 271, 286, 287), (283, 282, 297, 298), (281, 280, 295, 296), (279, 278, 293, 294), (277, 276, 291, 292), (275, 274, 289, 290), (273, 272, 287, 288), (284, 283, 298, 299), (282, 281, 296, 297), (280, 279, 294, 295), (278, 277, 292, 293), (291, 290, 305, 306), (289, 288, 303, 304), (300, 299, 314, 315), (287, 286, 301, 302), (298, 297, 312, 313), (296, 295, 310, 311), (294, 293, 308, 309), (292, 291, 306, 307), (290, 289, 304, 305), (288, 287, 302, 303), (299, 298, 313, 314), (297, 296, 311, 312), (295, 294, 309, 310), (293, 292, 307, 308), (306, 305, 320, 321), (304, 303, 318, 319), (315, 314, 329, 330), (302, 301, 316, 317), (313, 312, 327, 328), (311, 310, 325, 326), (309, 308, 323, 324), (307, 306, 321, 322), (305, 304, 319, 320), (303, 302, 317, 318), (314, 313, 328, 329), (312, 311, 326, 327), (310, 309, 324, 325), (308, 307, 322, 323), (321, 320, 335, 336), (319, 318, 333, 334), (330, 329, 344, 345), (317, 316, 331, 332), (328, 327, 342, 343), (326, 325, 340, 341), (324, 323, 338, 339), (322, 321, 336, 337), (320, 319, 334, 335), (318, 317, 332, 333), (329, 328, 343, 344), (327, 326, 341, 342), (325, 324, 339, 340), (323, 322, 337, 338), (336, 335, 350, 351), (334, 333, 348, 349), (345, 344, 359, 360), (332, 331, 346, 347), (343, 342, 357, 358), (341, 340, 355, 356), (339, 338, 353, 354), (337, 336, 351, 352), (335, 334, 349, 350), (333, 332, 347, 348), (344, 343, 358, 359), (342, 341, 356, 357), (340, 339, 354, 355), (338, 337, 352, 353), (351, 350, 365, 366), (349, 348, 363, 364), (360, 359, 374, 375), (347, 346, 361, 362), (358, 357, 372, 373), (356, 355, 370, 371), (354, 353, 368, 369), (352, 351, 366, 367), (350, 349, 364, 365), (348, 347, 362, 363), (359, 358, 373, 374), (357, 356, 371, 372), (355, 354, 369, 370), (353, 352, 367, 368), (366, 365, 380, 381), (364, 363, 378, 379), (375, 374, 389, 390), (362, 361, 376, 377), (373, 372, 387, 388), (371, 370, 385, 386), (369, 368, 383, 384), (367, 366, 381, 382), (365, 364, 379, 380), (363, 362, 377, 378), (374, 373, 388, 389), (372, 371, 386, 387), (370, 369, 384, 385), (368, 367, 382, 383), (381, 380, 396, 397), (379, 378, 394, 395), (390, 389, 405, 406), (377, 376, 392, 393), (388, 387, 403, 404), (386, 385, 401, 402), (384, 383, 399, 400), (382, 381, 397, 398), (380, 379, 395, 396), (378, 377, 393, 394), (389, 388, 404, 405), (387, 386, 402, 403), (385, 384, 400, 401), (383, 382, 398, 399), (397, 396, 411, 412), (395, 394, 409, 410), (406, 405, 420, 421), (393, 392, 407, 408), (404, 403, 418, 419), (402, 401, 416, 417), (400, 399, 414, 415), (398, 397, 412, 413), (396, 395, 410, 411), (394, 393, 408, 409), (405, 404, 419, 420), (403, 402, 417, 418), (401, 400, 415, 416), (399, 398, 413, 414), (412, 411, 426, 427), (410, 409, 424, 425), (421, 420, 435, 436), (408, 407, 422, 423), (419, 418, 433, 434), (417, 416, 431, 432), (415, 414, 429, 430), (413, 412, 427, 428), (411, 410, 425, 426), (409, 408, 423, 424), (420, 419, 434, 435), (418, 417, 432, 433), (416, 415, 430, 431), (414, 413, 428, 429), (427, 426, 441, 442), (425, 424, 439, 440), (436, 435, 450, 451), (423, 422, 437, 438), (434, 433, 448, 449), (432, 431, 446, 447), (430, 429, 444, 445), (428, 427, 442, 443), (426, 425, 440, 441), (424, 423, 438, 439), (435, 434, 449, 450), (433, 432, 447, 448), (431, 430, 445, 446), (429, 428, 443, 444), (442, 441, 456, 457), (440, 439, 454, 455), (451, 450, 465, 466), (438, 437, 452, 453), (449, 448, 463, 464), (447, 446, 461, 462), (445, 444, 459, 460), (443, 442, 457, 458), (441, 440, 455, 456), (439, 438, 453, 454), (450, 449, 464, 465), (448, 447, 462, 463), (446, 445, 460, 461), (444, 443, 458, 459), (457, 456, 471, 472), (455, 454, 469, 470), (466, 465, 480, 481), (453, 452, 467, 468), (464, 463, 478, 479), (462, 461, 476, 477), (460, 459, 474, 475), (458, 457, 472, 473), (456, 455, 470, 471), (454, 453, 468, 469), (465, 464, 479, 480), (463, 462, 477, 478), (461, 460, 475, 476), (459, 458, 473, 474), (15, 14, 30), (0, 391, 16), (15, 30, 45), (16, 391, 31), (15, 45, 60), (31, 391, 46), (15, 60, 75), (46, 391, 61), (15, 75, 90), (61, 391, 76), (15, 90, 105), (76, 391, 91), (15, 105, 120), (91, 391, 106), (15, 120, 135), (106, 391, 121), (15, 135, 150), (121, 391, 136), (15, 150, 165), (136, 391, 151), (15, 165, 180), (151, 391, 166), (15, 180, 195), (166, 391, 181), (15, 195, 210), (181, 391, 196), (15, 210, 225), (196, 391, 211), (15, 225, 240), (211, 391, 226), (15, 240, 255), (226, 391, 241), (15, 255, 270), (241, 391, 256), (15, 270, 285), (256, 391, 271), (15, 285, 300), (271, 391, 286), (15, 300, 315), (286, 391, 301), (15, 315, 330), (301, 391, 316), (15, 330, 345), (316, 391, 331), (15, 345, 360), (331, 391, 346), (15, 360, 375), (346, 391, 361), (15, 375, 390), (361, 391, 376), (15, 390, 406), (376, 391, 392), (15, 406, 421), (392, 391, 407), (15, 421, 436), (407, 391, 422), (15, 436, 451), (422, 391, 437), (15, 451, 466), (437, 391, 452), (15, 466, 481), (452, 391, 467), (472, 471, 4, 5), (470, 469, 2, 3), (481, 480, 13, 14), (468, 467, 0, 1), (479, 478, 11, 12), (477, 476, 9, 10), (475, 474, 7, 8), (473, 472, 5, 6), (471, 470, 3, 4), (15, 481, 14), (469, 468, 1, 2), (480, 479, 12, 13), (467, 391, 0), (478, 477, 10, 11), (476, 475, 8, 9), (474, 473, 6, 7)])
me_sphere_001.use_remesh_preserve_volume = False
me_sphere_001.use_remesh_preserve_attributes = False
me_sphere_001.use_mirror_vertex_groups = False
me_sphere_001.update()
me_cube = bpy.data.meshes.new('Cube')
me_cube.from_pydata([(-1.0, -1.0, -1.0), (-1.0, 1.0, -1.0), (1.0, 1.0, -1.0), (1.0, -1.0, -1.0), (-1.0, -1.0, 1.0), (-1.0, 1.0, 1.0), (1.0, 1.0, 1.0), (1.0, -1.0, 1.0)], [], [(4, 5, 1, 0), (5, 6, 2, 1), (6, 7, 3, 2), (7, 4, 0, 3), (0, 1, 2, 3), (7, 6, 5, 4)])
me_cube.materials.append(mat_material)
me_cube.use_remesh_preserve_volume = False
me_cube.use_remesh_preserve_attributes = False
me_cube.use_mirror_vertex_groups = False
me_cube.update()

# ---- objects
ob_circle = bpy.data.objects.new('Circle', me_circle)
ob_lamp = bpy.data.objects.new('Lamp', light_lamp)
ob_camera = bpy.data.objects.new('Camera', cam_camera)
ob_sphere_001 = bpy.data.objects.new('Sphere.001', me_sphere_001)
ob_cube = bpy.data.objects.new('Cube', me_cube)

# ---- transforms, parenting, visibility, modifiers, constraints
ob_circle.location = (0.0, 0.0, 0.0)
ob_circle.scale = (2.526, 2.526, 2.526)
ob_circle.lineart.crease_threshold = 0.0
_m = ob_circle.modifiers.new('Fluid', 'FLUID')
_m.fluid_type = 'EFFECTOR'
ob_lamp.location = (4.076, 1.005, 5.904)
ob_lamp.rotation_euler = (0.6503, 0.05522, 1.866)
ob_lamp.lock_rotations_4d = False
ob_lamp.empty_display_type = 'ARROWS'
ob_lamp.color = (0.0, 0.0, 0.0, 0.0)
ob_lamp.lineart.crease_threshold = 0.0
ob_camera.location = (7.481, -6.508, 5.344)
ob_camera.rotation_euler = (1.109, 0.01082, 0.8149)
ob_camera.lock_rotations_4d = False
ob_camera.empty_display_type = 'ARROWS'
ob_camera.color = (0.0, 0.0, 0.0, 0.0)
ob_camera.display_type = 'WIRE'
ob_camera.lineart.crease_threshold = 0.0
ob_sphere_001.location = (0.0, 0.0, 4.389)
ob_sphere_001.scale = (0.2508, 0.2508, 0.2508)
ob_sphere_001.hide_viewport = True
ob_sphere_001.lineart.crease_threshold = 0.0
_m = ob_sphere_001.modifiers.new('Fluid', 'FLUID')
_m.fluid_type = 'FLOW'
ob_cube.location = (0.0, 0.0, 2.572)
ob_cube.scale = (2.777, 2.777, 2.777)
ob_cube.display_type = 'SOLID'
ob_cube.lineart.crease_threshold = 0.0
_m = ob_cube.modifiers.new('Fluid', 'FLUID')
_m.fluid_type = 'DOMAIN'

# ---- collection membership
col_collection_1.objects.link(ob_circle)
col_collection_1.objects.link(ob_lamp)
col_collection_1.objects.link(ob_camera)
col_collection_1.objects.link(ob_sphere_001)
col_collection_1.objects.link(ob_cube)

# ---- scene / render settings (as saved in the file)
scene.camera = ob_camera
scene.frame_start = 1; scene.frame_end = 250; scene.frame_set(0)
scene.render.engine = 'CYCLES'
scene.render.image_settings.compression = 90
scene.render.resolution_percentage = 50
scene.render.dither_intensity = 0.0
scene.cycles.use_denoising = False
scene.cycles.samples = 10
scene.cycles.sampling_pattern = 'TABULATED_SOBOL'
scene.cycles.light_sampling_threshold = 0.0
scene.cycles.use_adaptive_sampling = False
scene.cycles.use_light_tree = False
scene.cycles.blur_glossy = 0.0
scene.cycles.volume_bounces = 1
scene.cycles.pixel_filter_type = 'GAUSSIAN'
scene.cycles.sample_clamp_indirect = 0.0
scene.view_settings.view_transform = 'Standard'
bpy.context.view_layer.update()

